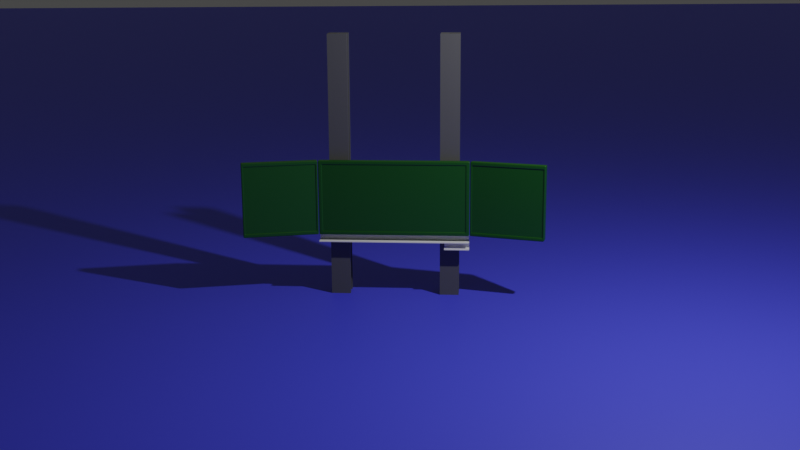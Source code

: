 # Source: Tafel.blend  (saved by Blender 3.1.7; exported with 4.5.12 LTS)
import bpy
from mathutils import Matrix  # noqa: F401  (used for matrix-valued properties, if any)

bpy.ops.wm.read_factory_settings(use_empty=True)
scene = bpy.context.scene
scene.name = 'Scene'

# ---- collections
col_collection = bpy.data.collections.new('Collection'); scene.collection.children.link(col_collection)

# ---- materials (node trees are filled in below, after node groups)
mat_material = bpy.data.materials.new('Material')
mat_material.alpha_threshold = 0.0
mat_material.line_color = (0.0, 0.0, 0.0, 1.0)
mat_material_001 = bpy.data.materials.new('Material.001')
mat_material_003 = bpy.data.materials.new('Material.003')

# ---- material node trees
mat_material.use_nodes = True; mat_material.node_tree.nodes.clear()
_N = mat_material.node_tree.nodes; _L = mat_material.node_tree.links
n0 = _N.new('ShaderNodeOutputMaterial'); n0.name = 'Material Output'; n0.location = (300, 300)
n1 = _N.new('ShaderNodeBsdfPrincipled'); n1.name = 'Principled BSDF'; n1.location = (10, 300)
n1.distribution = 'GGX'
n1.subsurface_method = 'RANDOM_WALK_SKIN'
n1.inputs[0].default_value = (0.007235, 0.08001, 0.004148, 1.0)
n1.inputs[2].default_value = 0.4
n1.inputs[3].default_value = 1.45
n1.inputs[27].default_value = (0.0, 0.0, 0.0, 1.0)
n1.inputs[28].default_value = 1.0
_L.new(n1.outputs[0], n0.inputs[0])
n0.is_active_output = True
mat_material_001.use_nodes = True; mat_material_001.node_tree.nodes.clear()
_N = mat_material_001.node_tree.nodes; _L = mat_material_001.node_tree.links
n0 = _N.new('ShaderNodeBsdfPrincipled'); n0.name = 'Principled BSDF'; n0.location = (10, 300)
n0.distribution = 'GGX'
n0.subsurface_method = 'RANDOM_WALK_SKIN'
n0.inputs[0].default_value = (0.09084, 0.09084, 0.09084, 1.0)
n0.inputs[3].default_value = 1.45
n0.inputs[27].default_value = (0.0, 0.0, 0.0, 1.0)
n0.inputs[28].default_value = 1.0
n1 = _N.new('ShaderNodeOutputMaterial'); n1.name = 'Material Output'; n1.location = (300, 300)
_L.new(n0.outputs[0], n1.inputs[0])
n1.is_active_output = True
mat_material_003.use_nodes = True; mat_material_003.node_tree.nodes.clear()
_N = mat_material_003.node_tree.nodes; _L = mat_material_003.node_tree.links
n0 = _N.new('ShaderNodeBsdfPrincipled'); n0.name = 'Principled BSDF'; n0.location = (10, 300)
n0.distribution = 'GGX'
n0.subsurface_method = 'RANDOM_WALK_SKIN'
n0.inputs[0].default_value = (0.05746, 0.06652, 0.8, 1.0)
n0.inputs[3].default_value = 1.45
n0.inputs[27].default_value = (0.0, 0.0, 0.0, 1.0)
n0.inputs[28].default_value = 1.0
n1 = _N.new('ShaderNodeOutputMaterial'); n1.name = 'Material Output'; n1.location = (300, 300)
_L.new(n0.outputs[0], n1.inputs[0])
n1.is_active_output = True

# ---- world
world_world = bpy.data.worlds.new('World'); scene.world = world_world
world_world.use_nodes = True; world_world.node_tree.nodes.clear()
_N = world_world.node_tree.nodes; _L = world_world.node_tree.links
n0 = _N.new('ShaderNodeOutputWorld'); n0.name = 'World Output'; n0.location = (300, 300)
n1 = _N.new('ShaderNodeBackground'); n1.name = 'Background'; n1.location = (10, 300)
n1.inputs[0].default_value = (0.05088, 0.05088, 0.05088, 1.0)
_L.new(n1.outputs[0], n0.inputs[0])
n0.is_active_output = True
world_world.color = (0.05088, 0.05088, 0.05088)
world_world.use_sun_shadow = False
world_world.sun_shadow_jitter_overblur = 0.0

# ---- cameras
cam_camera = bpy.data.cameras.new('Camera')
cam_camera.clip_end = 100.0
cam_camera.ortho_scale = 7.314

# ---- lights
light_light = bpy.data.lights.new('Light', 'POINT')
light_light.transmission_factor = 0.0
light_light.energy = 1000.0
light_light.shadow_soft_size = 0.1
light_light.shadow_maximum_resolution = 0.006
light_light.use_absolute_resolution = True

# ---- meshes
me_cube = bpy.data.meshes.new('Cube')
me_cube.from_pydata([(1.0, 0.05, 0.5), (1.0, 0.05, -0.5), (1.0, -0.05, 0.5), (1.0, -0.05, -0.5), (-1.0, 0.05, 0.5), (-1.0, 0.05, -0.5), (-1.0, -0.05, 0.5), (-1.0, -0.05, -0.5), (-0.95, 0.05, -0.5), (-0.95, -0.05, 0.5), (-0.95, -0.05, -0.5), (-0.95, 0.05, 0.5), (0.95, -0.05, -0.5), (0.95, 0.05, 0.5), (0.95, 0.05, -0.5), (0.95, -0.05, 0.5), (1.0, 0.05, 0.45), (-1.0, -0.05, 0.45), (1.0, -0.05, 0.45), (-1.0, 0.05, 0.45), (-0.95, 0.05, 0.45), (-0.9388, -0.05, 0.4444), (0.9388, -0.05, 0.4444), (0.95, 0.05, 0.45), (1.0, 0.05, -0.45), (1.0, -0.05, -0.45), (-1.0, 0.05, -0.45), (-0.95, 0.05, -0.45), (-0.9388, -0.05, -0.4444), (0.9388, -0.05, -0.4444), (0.95, 0.05, -0.45), (-1.0, -0.05, -0.45), (0.95, -0.05, 0.45), (-0.95, -0.05, 0.45), (-0.95, -0.05, -0.45), (0.95, -0.05, -0.45), (1.0, -0.05895, 0.5), (1.0, -0.05895, -0.5), (-1.0, -0.05895, 0.5), (-1.0, -0.05895, -0.5), (-0.95, -0.05895, 0.5), (-0.95, -0.05895, -0.5), (0.95, -0.05895, -0.5), (0.95, -0.05895, 0.5), (-1.0, -0.05895, 0.45), (1.0, -0.05895, 0.45), (1.0, -0.05895, -0.45), (-1.0, -0.05895, -0.45), (0.95, -0.05895, 0.45), (-0.95, -0.05895, 0.45), (-0.95, -0.05895, -0.45), (0.95, -0.05895, -0.45), (-1.0, -0.05, 0.45), (1.0, 0.05, 0.45), (1.0, -0.05, 0.45), (-1.0, 0.05, 0.45), (-0.95, 0.05, 0.45), (-0.95, -0.05, 0.45), (0.95, -0.05, 0.45), (0.95, 0.05, 0.45), (-0.9388, -0.05, 0.4444), (0.9388, -0.05, 0.4444), (-1.0, -0.05895, 0.45), (1.0, -0.05895, 0.45), (-0.95, -0.05895, 0.45), (0.95, -0.05895, 0.45), (-0.95, 0.05, -0.5), (-0.95, -0.05, 0.5), (-0.95, -0.05, -0.5), (-0.95, 0.05, 0.5), (-0.95, 0.05, 0.45), (-0.95, -0.05, 0.45), (-0.95, -0.05, -0.45), (-0.95, 0.05, -0.45), (-0.9388, -0.05, 0.4444), (-0.9388, -0.05, -0.4444), (-0.95, -0.05895, 0.5), (-0.95, -0.05895, -0.5), (-0.95, -0.05895, 0.45), (-0.95, -0.05895, -0.45), (-0.9388, -0.05, 0.4444), (-0.95, 0.05, 0.45), (0.95, -0.05, -0.5), (0.95, 0.05, 0.5), (0.95, 0.05, 0.45), (0.95, 0.05, -0.45), (0.95, -0.05895, -0.5), (0.95, 0.05, 0.45), (0.95, 0.05, -0.5), (0.95, -0.05, 0.5), (0.95, -0.05, 0.45), (0.95, -0.05, -0.45), (0.9388, -0.05, 0.4444), (0.9388, -0.05, -0.4444), (0.95, -0.05895, 0.5), (0.95, -0.05895, 0.45), (0.95, -0.05895, -0.45), (0.9388, -0.05, 0.4444), (1.0, 0.05, -0.45), (1.0, -0.05, -0.45), (-1.0, 0.05, -0.45), (-0.95, 0.05, -0.45), (-0.95, -0.05, -0.45), (0.95, -0.05, -0.45), (0.95, 0.05, -0.45), (-0.9388, -0.05, -0.4444), (0.9388, -0.05, -0.4444), (1.0, -0.05895, -0.45), (-0.95, -0.05895, -0.45), (0.95, -0.05895, -0.45), (-1.0, -0.05, -0.45), (-1.0, -0.05895, -0.45), (-0.95, 0.05, -0.45), (-0.9388, -0.05, -0.4444), (0.9388, -0.05, -0.4444), (0.95, 0.05, -0.45), (-1.0, -0.05, 0.475), (1.0, 0.05, 0.475), (1.0, -0.05, 0.475), (-1.0, 0.05, 0.475), (-0.95, 0.05, 0.475), (0.95, 0.05, 0.475), (-1.0, -0.05895, 0.475), (1.0, -0.05895, 0.475), (-0.95, -0.05895, 0.475), (0.95, -0.05895, 0.475), (-0.95, -0.05895, 0.475), (-0.95, 0.05, 0.475), (0.95, -0.05895, 0.475), (0.95, 0.05, 0.475), (-1.0, 0.0, -0.5), (1.0, 0.0, 0.5), (-1.0, 0.0, 0.5), (1.0, 0.0, -0.5), (-0.95, 0.0, -0.5), (-0.95, 0.0, 0.5), (0.95, 0.0, 0.5), (0.95, 0.0, -0.5), (1.0, 0.0, 0.45), (-1.0, 0.0, 0.45), (-1.0, 0.0, -0.45), (1.0, 0.0, -0.45), (-1.0, 0.0, 0.45), (1.0, 0.0, 0.45), (-0.95, 0.0, -0.5), (-0.95, 0.0, 0.5), (0.95, 0.0, 0.5), (0.95, 0.0, -0.5), (1.0, 0.0, -0.45), (-1.0, 0.0, -0.45), (1.0, 0.0, 0.475), (-1.0, 0.0, 0.475), (-0.975, 0.05, -0.5), (-0.975, -0.05, 0.5), (-0.975, -0.05, -0.5), (-0.975, 0.05, 0.5), (-0.975, 0.05, 0.45), (-0.975, 0.05, -0.45), (-0.975, -0.05895, 0.5), (-0.975, -0.05895, -0.5), (-0.975, -0.05895, 0.45), (-0.975, -0.05895, -0.45), (-0.975, -0.05895, 0.45), (-0.975, 0.05, 0.45), (-0.975, 0.05, -0.45), (-0.975, -0.05895, -0.45), (-0.975, -0.05895, 0.475), (-0.975, 0.05, 0.475), (-0.975, 0.0, -0.5), (-0.975, 0.0, 0.5), (-0.95, -0.05, 0.45), (0.95, -0.05, 0.45), (-0.95, -0.05, -0.45), (0.95, -0.05, -0.45), (0.95, -0.05, 0.45), (-0.95, -0.05, 0.45), (-0.95, -0.05, -0.45), (-0.95, -0.05, 0.45), (0.95, -0.05, -0.45), (0.95, -0.05, 0.45), (-0.95, -0.05, -0.45), (0.95, -0.05, -0.45), (1.0, 0.05, -0.475), (1.0, -0.05, -0.475), (-1.0, 0.05, -0.475), (-0.95, 0.05, -0.475), (0.95, 0.05, -0.475), (-1.0, -0.05, -0.475), (1.0, -0.05895, -0.475), (-0.95, -0.05895, -0.475), (0.95, -0.05895, -0.475), (-1.0, -0.05895, -0.475), (-0.95, -0.05895, -0.475), (-0.95, 0.05, -0.475), (0.95, -0.05895, -0.475), (0.95, 0.05, -0.475), (1.0, 0.0, -0.475), (-1.0, 0.0, -0.475), (-0.975, -0.05895, -0.475), (-0.975, 0.05, -0.475), (0.975, -0.05, -0.5), (0.975, 0.05, 0.5), (0.975, 0.05, -0.5), (0.975, -0.05, 0.5), (0.975, 0.05, 0.45), (0.975, 0.05, -0.45), (0.975, -0.05895, -0.5), (0.975, -0.05895, 0.5), (0.975, -0.05895, 0.45), (0.975, -0.05895, -0.45), (0.975, -0.05895, 0.45), (0.975, 0.05, 0.45), (0.975, 0.05, -0.45), (0.975, -0.05895, -0.45), (0.975, -0.05895, 0.475), (0.975, 0.05, 0.475), (0.975, 0.0, 0.5), (0.975, 0.0, -0.5), (0.975, -0.05895, -0.475), (0.975, 0.05, -0.475)], [], [(169, 132, 6, 153), (103, 35, 51, 109), (151, 132, 4, 119), (217, 133, 3, 200), (150, 131, 2, 118), (215, 201, 0, 117), (167, 155, 11, 120), (168, 134, 10, 154), (183, 25, 46, 188), (145, 135, 9, 67), (216, 136, 15, 203), (57, 33, 49, 64), (129, 83, 13, 121), (147, 137, 12, 82), (87, 84, 23, 59), (116, 17, 44, 122), (80, 74, 21, 60), (163, 156, 20, 56), (211, 204, 16, 53), (143, 138, 18, 54), (142, 139, 19, 55), (90, 32, 48, 95), (203, 15, 43, 207), (197, 140, 26, 184), (196, 141, 25, 183), (219, 205, 24, 182), (199, 157, 27, 185), (200, 3, 37, 206), (54, 18, 45, 63), (195, 85, 30, 186), (179, 171, 32, 90), (175, 170, 33, 57), (181, 173, 35, 103), (176, 172, 34, 72), (166, 158, 38, 122), (126, 76, 40, 124), (214, 207, 43, 125), (210, 208, 48, 65), (162, 160, 44, 62), (198, 161, 47, 191), (192, 79, 50, 189), (218, 209, 51, 190), (72, 34, 50, 79), (82, 12, 42, 86), (67, 9, 40, 76), (153, 6, 38, 158), (187, 7, 39, 191), (154, 10, 41, 159), (110, 31, 47, 111), (118, 2, 36, 123), (17, 52, 62, 44), (165, 162, 62, 111), (213, 210, 65, 109), (171, 174, 58, 32), (180, 175, 57, 102), (99, 54, 63, 107), (149, 142, 55, 100), (148, 143, 54, 99), (212, 211, 53, 98), (164, 163, 56, 101), (113, 80, 60, 105), (115, 87, 59, 104), (102, 57, 64, 108), (32, 58, 65, 48), (101, 56, 81, 112), (114, 97, 80, 113), (89, 67, 76, 94), (10, 68, 77, 41), (91, 72, 79, 96), (194, 96, 79, 192), (128, 94, 76, 126), (178, 176, 72, 91), (170, 177, 71, 33), (185, 27, 73, 193), (33, 71, 78, 49), (97, 92, 74, 80), (56, 20, 70, 81), (134, 144, 68, 10), (120, 11, 69, 127), (146, 145, 67, 89), (136, 146, 89, 15), (61, 22, 92, 97), (173, 178, 91, 35), (125, 43, 94, 128), (190, 51, 96, 194), (35, 91, 96, 51), (15, 89, 94, 43), (106, 61, 97, 114), (112, 81, 87, 115), (68, 82, 86, 77), (177, 179, 90, 71), (193, 73, 85, 195), (71, 90, 95, 78), (81, 70, 84, 87), (144, 147, 82, 68), (127, 69, 83, 129), (73, 112, 115, 85), (29, 106, 114, 93), (93, 114, 113, 75), (27, 101, 112, 73), (34, 102, 108, 50), (85, 115, 104, 30), (75, 113, 105, 28), (157, 164, 101, 27), (205, 212, 98, 24), (141, 148, 99, 25), (140, 149, 100, 26), (25, 99, 107, 46), (172, 180, 102, 34), (209, 213, 109, 51), (161, 165, 111, 47), (52, 110, 111, 62), (174, 181, 103, 58), (58, 103, 109, 65), (70, 127, 129, 84), (48, 125, 128, 95), (20, 120, 127, 70), (95, 128, 126, 78), (18, 118, 123, 45), (208, 214, 125, 48), (78, 126, 124, 49), (160, 166, 122, 44), (6, 116, 122, 38), (84, 129, 121, 23), (156, 167, 120, 20), (204, 215, 117, 16), (138, 150, 118, 18), (139, 151, 119, 19), (17, 116, 151, 139), (16, 117, 150, 138), (31, 110, 149, 140), (24, 98, 148, 141), (66, 88, 147, 144), (13, 83, 146, 136), (83, 69, 145, 146), (8, 66, 144, 134), (98, 53, 143, 148), (110, 52, 142, 149), (182, 24, 141, 196), (187, 31, 140, 197), (52, 17, 139, 142), (53, 16, 138, 143), (88, 14, 137, 147), (201, 13, 136, 216), (69, 11, 135, 145), (152, 8, 134, 168), (117, 0, 131, 150), (202, 1, 133, 217), (116, 6, 132, 151), (155, 4, 132, 169), (11, 155, 169, 135), (5, 152, 168, 130), (19, 119, 167, 156), (49, 124, 166, 160), (50, 108, 165, 161), (26, 100, 164, 157), (100, 55, 163, 164), (108, 64, 162, 165), (7, 154, 159, 39), (9, 153, 158, 40), (189, 50, 161, 198), (64, 49, 160, 162), (124, 40, 158, 166), (184, 26, 157, 199), (55, 19, 156, 163), (130, 168, 154, 7), (119, 4, 155, 167), (135, 169, 153, 9), (61, 106, 181, 174), (28, 105, 180, 172), (74, 92, 179, 177), (29, 93, 178, 173), (21, 74, 177, 170), (93, 75, 176, 178), (105, 60, 175, 180), (22, 61, 174, 171), (75, 28, 172, 176), (106, 29, 173, 181), (60, 21, 170, 175), (92, 22, 171, 179), (5, 184, 199, 152), (41, 189, 198, 159), (7, 187, 197, 130), (1, 182, 196, 133), (66, 193, 195, 88), (42, 190, 194, 86), (8, 185, 193, 66), (86, 194, 192, 77), (31, 187, 191, 47), (206, 218, 190, 42), (77, 192, 189, 41), (159, 198, 191, 39), (88, 195, 186, 14), (152, 199, 185, 8), (202, 219, 182, 1), (133, 196, 183, 3), (130, 197, 184, 5), (3, 183, 188, 37), (14, 186, 219, 202), (37, 188, 218, 206), (14, 202, 217, 137), (0, 201, 216, 131), (23, 121, 215, 204), (45, 123, 214, 208), (46, 107, 213, 209), (30, 104, 212, 205), (104, 59, 211, 212), (107, 63, 210, 213), (188, 46, 209, 218), (63, 45, 208, 210), (123, 36, 207, 214), (12, 200, 206, 42), (186, 30, 205, 219), (2, 203, 207, 36), (59, 23, 204, 211), (131, 216, 203, 2), (121, 13, 201, 215), (137, 217, 200, 12)])
me_cube.polygons.foreach_set('use_smooth', [True] * 218)
_uv = me_cube.uv_layers.new(name='UVMap')
_uv.uv.foreach_set('vector', [0.8702, 0.625, 0.875, 0.625, 0.875, 0.75, 0.8702, 0.75, 0.4698, 0.8702, 0.4698, 0.8702, 0.4698, 0.8702, 0.4698, 0.8702, 0.5948, 0.125, 0.625, 0.125, 0.625, 0.25, 0.5948, 0.25, 0.3149, 0.625, 0.375, 0.625, 0.375, 0.75, 0.3149, 0.75, 0.5948, 0.625, 0.625, 0.625, 0.625, 0.75, 0.5948, 0.75, 0.5948, 0.4399, 0.625, 0.4399, 0.625, 0.5, 0.5948, 0.5, 0.5948, 0.2548, 0.625, 0.2548, 0.625, 0.2596, 0.5948, 0.2596, 0.1298, 0.625, 0.1346, 0.625, 0.1346, 0.75, 0.1298, 0.75, 0.4223, 0.75, 0.4698, 0.75, 0.4698, 0.75, 0.4223, 0.75, 0.8654, 0.625, 0.8654, 0.625, 0.8654, 0.75, 0.8654, 0.75, 0.6851, 0.625, 0.7452, 0.625, 0.7452, 0.75, 0.6851, 0.75, 0.5646, 0.9904, 0.5646, 0.9904, 0.5646, 0.9904, 0.5646, 0.9904, 0.5948, 0.3798, 0.625, 0.3798, 0.625, 0.3798, 0.5948, 0.3798, 0.2548, 0.625, 0.2548, 0.625, 0.2548, 0.75, 0.2548, 0.75, 0.5646, 0.3798, 0.5646, 0.3798, 0.5646, 0.3798, 0.5646, 0.3798, 0.5948, 0.0, 0.5646, 0.0, 0.5646, 0.0, 0.5948, 0.0, 0.564, 0.9896, 0.564, 0.9896, 0.564, 0.9896, 0.564, 0.9896, 0.5646, 0.2548, 0.5646, 0.2548, 0.5646, 0.2596, 0.5646, 0.2596, 0.5646, 0.4399, 0.5646, 0.4399, 0.5646, 0.5, 0.5646, 0.5, 0.5646, 0.625, 0.5646, 0.625, 0.5646, 0.75, 0.5646, 0.75, 0.5646, 0.125, 0.5646, 0.125, 0.5646, 0.25, 0.5646, 0.25, 0.5646, 0.8702, 0.5646, 0.8702, 0.5646, 0.8702, 0.5646, 0.8702, 0.6851, 0.75, 0.7452, 0.75, 0.7452, 0.75, 0.6851, 0.75, 0.4223, 0.125, 0.4698, 0.125, 0.4698, 0.25, 0.4223, 0.25, 0.4223, 0.625, 0.4698, 0.625, 0.4698, 0.75, 0.4223, 0.75, 0.4223, 0.4399, 0.4698, 0.4399, 0.4698, 0.5, 0.4223, 0.5, 0.4223, 0.2548, 0.4698, 0.2548, 0.4698, 0.2596, 0.4223, 0.2596, 0.3149, 0.75, 0.375, 0.75, 0.375, 0.75, 0.3149, 0.75, 0.5646, 0.75, 0.5646, 0.75, 0.5646, 0.75, 0.5646, 0.75, 0.4223, 0.3798, 0.4698, 0.3798, 0.4698, 0.3798, 0.4223, 0.3798, 0.5646, 0.8702, 0.5646, 0.8702, 0.5646, 0.8702, 0.5646, 0.8702, 0.5646, 0.9904, 0.5646, 0.9904, 0.5646, 0.9904, 0.5646, 0.9904, 0.4698, 0.8702, 0.4698, 0.8702, 0.4698, 0.8702, 0.4698, 0.8702, 0.4698, 0.9904, 0.4698, 0.9904, 0.4698, 0.9904, 0.4698, 0.9904, 0.5948, 0.9952, 0.625, 0.9952, 0.625, 1.0, 0.5948, 1.0, 0.5948, 0.9904, 0.625, 0.9904, 0.625, 0.9904, 0.5948, 0.9904, 0.5948, 0.8101, 0.625, 0.8101, 0.625, 0.8702, 0.5948, 0.8702, 0.5646, 0.8101, 0.5646, 0.8101, 0.5646, 0.8702, 0.5646, 0.8702, 0.5646, 0.9952, 0.5646, 0.9952, 0.5646, 1.0, 0.5646, 1.0, 0.4223, 0.9952, 0.4698, 0.9952, 0.4698, 1.0, 0.4223, 1.0, 0.4223, 0.9904, 0.4698, 0.9904, 0.4698, 0.9904, 0.4223, 0.9904, 0.4223, 0.8101, 0.4698, 0.8101, 0.4698, 0.8702, 0.4223, 0.8702, 0.4698, 0.9904, 0.4698, 0.9904, 0.4698, 0.9904, 0.4698, 0.9904, 0.2548, 0.75, 0.2548, 0.75, 0.2548, 0.75, 0.2548, 0.75, 0.8654, 0.75, 0.8654, 0.75, 0.8654, 0.75, 0.8654, 0.75, 0.8702, 0.75, 0.875, 0.75, 0.875, 0.75, 0.8702, 0.75, 0.4223, 0.0, 0.375, 0.0, 0.375, 0.0, 0.4223, 0.0, 0.1298, 0.75, 0.1346, 0.75, 0.1346, 0.75, 0.1298, 0.75, 0.4698, 0.0, 0.4698, 0.0, 0.4698, 0.0, 0.4698, 0.0, 0.5948, 0.75, 0.625, 0.75, 0.625, 0.75, 0.5948, 0.75, 0.5646, 0.0, 0.5646, 0.0, 0.5646, 0.0, 0.5646, 0.0, 0.4698, 0.9952, 0.5646, 0.9952, 0.5646, 1.0, 0.4698, 1.0, 0.4698, 0.8101, 0.5646, 0.8101, 0.5646, 0.8702, 0.4698, 0.8702, 0.5646, 0.8702, 0.5646, 0.8702, 0.5646, 0.8702, 0.5646, 0.8702, 0.4698, 0.9904, 0.5646, 0.9904, 0.5646, 0.9904, 0.4698, 0.9904, 0.4698, 0.75, 0.5646, 0.75, 0.5646, 0.75, 0.4698, 0.75, 0.4698, 0.125, 0.5646, 0.125, 0.5646, 0.25, 0.4698, 0.25, 0.4698, 0.625, 0.5646, 0.625, 0.5646, 0.75, 0.4698, 0.75, 0.4698, 0.4399, 0.5646, 0.4399, 0.5646, 0.5, 0.4698, 0.5, 0.4698, 0.2548, 0.5646, 0.2548, 0.5646, 0.2596, 0.4698, 0.2596, 0.4704, 0.9896, 0.564, 0.9896, 0.564, 0.9896, 0.4704, 0.9896, 0.4698, 0.3798, 0.5646, 0.3798, 0.5646, 0.3798, 0.4698, 0.3798, 0.4698, 0.9904, 0.5646, 0.9904, 0.5646, 0.9904, 0.4698, 0.9904, 0.5646, 0.8702, 0.5646, 0.8702, 0.5646, 0.8702, 0.5646, 0.8702, 0.4698, 0.2596, 0.5646, 0.2596, 0.5646, 0.2596, 0.4698, 0.2596, 0.4704, 0.8709, 0.564, 0.8709, 0.564, 0.9896, 0.4704, 0.9896, 0.7452, 0.75, 0.8654, 0.75, 0.8654, 0.75, 0.7452, 0.75, 0.1346, 0.75, 0.1346, 0.75, 0.1346, 0.75, 0.1346, 0.75, 0.4698, 0.8702, 0.4698, 0.9904, 0.4698, 0.9904, 0.4698, 0.8702, 0.4223, 0.8702, 0.4698, 0.8702, 0.4698, 0.9904, 0.4223, 0.9904, 0.5948, 0.8702, 0.625, 0.8702, 0.625, 0.9904, 0.5948, 0.9904, 0.4698, 0.8702, 0.4698, 0.9904, 0.4698, 0.9904, 0.4698, 0.8702, 0.5646, 0.9904, 0.5646, 0.9904, 0.5646, 0.9904, 0.5646, 0.9904, 0.4223, 0.2596, 0.4698, 0.2596, 0.4698, 0.2596, 0.4223, 0.2596, 0.5646, 0.9904, 0.5646, 0.9904, 0.5646, 0.9904, 0.5646, 0.9904, 0.564, 0.8709, 0.564, 0.8709, 0.564, 0.9896, 0.564, 0.9896, 0.5646, 0.2596, 0.5646, 0.2596, 0.5646, 0.2596, 0.5646, 0.2596, 0.1346, 0.625, 0.1346, 0.625, 0.1346, 0.75, 0.1346, 0.75, 0.5948, 0.2596, 0.625, 0.2596, 0.625, 0.2596, 0.5948, 0.2596, 0.7452, 0.625, 0.8654, 0.625, 0.8654, 0.75, 0.7452, 0.75, 0.7452, 0.625, 0.7452, 0.625, 0.7452, 0.75, 0.7452, 0.75, 0.564, 0.8709, 0.564, 0.8709, 0.564, 0.8709, 0.564, 0.8709, 0.4698, 0.8702, 0.4698, 0.8702, 0.4698, 0.8702, 0.4698, 0.8702, 0.5948, 0.8702, 0.625, 0.8702, 0.625, 0.8702, 0.5948, 0.8702, 0.4223, 0.8702, 0.4698, 0.8702, 0.4698, 0.8702, 0.4223, 0.8702, 0.4698, 0.8702, 0.4698, 0.8702, 0.4698, 0.8702, 0.4698, 0.8702, 0.7452, 0.75, 0.7452, 0.75, 0.7452, 0.75, 0.7452, 0.75, 0.4704, 0.8709, 0.564, 0.8709, 0.564, 0.8709, 0.4704, 0.8709, 0.4698, 0.2596, 0.5646, 0.2596, 0.5646, 0.3798, 0.4698, 0.3798, 0.1346, 0.75, 0.2548, 0.75, 0.2548, 0.75, 0.1346, 0.75, 0.5646, 0.9904, 0.5646, 0.8702, 0.5646, 0.8702, 0.5646, 0.9904, 0.4223, 0.2596, 0.4698, 0.2596, 0.4698, 0.3798, 0.4223, 0.3798, 0.5646, 0.9904, 0.5646, 0.8702, 0.5646, 0.8702, 0.5646, 0.9904, 0.5646, 0.2596, 0.5646, 0.2596, 0.5646, 0.3798, 0.5646, 0.3798, 0.1346, 0.625, 0.2548, 0.625, 0.2548, 0.75, 0.1346, 0.75, 0.5948, 0.2596, 0.625, 0.2596, 0.625, 0.3798, 0.5948, 0.3798, 0.4698, 0.2596, 0.4698, 0.2596, 0.4698, 0.3798, 0.4698, 0.3798, 0.4704, 0.8709, 0.4704, 0.8709, 0.4704, 0.8709, 0.4704, 0.8709, 0.4704, 0.8709, 0.4704, 0.8709, 0.4704, 0.9896, 0.4704, 0.9896, 0.4698, 0.2596, 0.4698, 0.2596, 0.4698, 0.2596, 0.4698, 0.2596, 0.4698, 0.9904, 0.4698, 0.9904, 0.4698, 0.9904, 0.4698, 0.9904, 0.4698, 0.3798, 0.4698, 0.3798, 0.4698, 0.3798, 0.4698, 0.3798, 0.4704, 0.9896, 0.4704, 0.9896, 0.4704, 0.9896, 0.4704, 0.9896, 0.4698, 0.2548, 0.4698, 0.2548, 0.4698, 0.2596, 0.4698, 0.2596, 0.4698, 0.4399, 0.4698, 0.4399, 0.4698, 0.5, 0.4698, 0.5, 0.4698, 0.625, 0.4698, 0.625, 0.4698, 0.75, 0.4698, 0.75, 0.4698, 0.125, 0.4698, 0.125, 0.4698, 0.25, 0.4698, 0.25, 0.4698, 0.75, 0.4698, 0.75, 0.4698, 0.75, 0.4698, 0.75, 0.4698, 0.9904, 0.4698, 0.9904, 0.4698, 0.9904, 0.4698, 0.9904, 0.4698, 0.8101, 0.4698, 0.8101, 0.4698, 0.8702, 0.4698, 0.8702, 0.4698, 0.9952, 0.4698, 0.9952, 0.4698, 1.0, 0.4698, 1.0, 0.5646, 0.0, 0.4698, 0.0, 0.4698, 0.0, 0.5646, 0.0, 0.5646, 0.8702, 0.4698, 0.8702, 0.4698, 0.8702, 0.5646, 0.8702, 0.5646, 0.8702, 0.4698, 0.8702, 0.4698, 0.8702, 0.5646, 0.8702, 0.5646, 0.2596, 0.5948, 0.2596, 0.5948, 0.3798, 0.5646, 0.3798, 0.5646, 0.8702, 0.5948, 0.8702, 0.5948, 0.8702, 0.5646, 0.8702, 0.5646, 0.2596, 0.5948, 0.2596, 0.5948, 0.2596, 0.5646, 0.2596, 0.5646, 0.8702, 0.5948, 0.8702, 0.5948, 0.9904, 0.5646, 0.9904, 0.5646, 0.75, 0.5948, 0.75, 0.5948, 0.75, 0.5646, 0.75, 0.5646, 0.8101, 0.5948, 0.8101, 0.5948, 0.8702, 0.5646, 0.8702, 0.5646, 0.9904, 0.5948, 0.9904, 0.5948, 0.9904, 0.5646, 0.9904, 0.5646, 0.9952, 0.5948, 0.9952, 0.5948, 1.0, 0.5646, 1.0, 0.625, 0.0, 0.5948, 0.0, 0.5948, 0.0, 0.625, 0.0, 0.5646, 0.3798, 0.5948, 0.3798, 0.5948, 0.3798, 0.5646, 0.3798, 0.5646, 0.2548, 0.5948, 0.2548, 0.5948, 0.2596, 0.5646, 0.2596, 0.5646, 0.4399, 0.5948, 0.4399, 0.5948, 0.5, 0.5646, 0.5, 0.5646, 0.625, 0.5948, 0.625, 0.5948, 0.75, 0.5646, 0.75, 0.5646, 0.125, 0.5948, 0.125, 0.5948, 0.25, 0.5646, 0.25, 0.5646, 0.0, 0.5948, 0.0, 0.5948, 0.125, 0.5646, 0.125, 0.5646, 0.5, 0.5948, 0.5, 0.5948, 0.625, 0.5646, 0.625, 0.4698, 0.0, 0.4698, 0.0, 0.4698, 0.125, 0.4698, 0.125, 0.4698, 0.5, 0.4698, 0.5, 0.4698, 0.625, 0.4698, 0.625, 0.1346, 0.5, 0.2548, 0.5, 0.2548, 0.625, 0.1346, 0.625, 0.7452, 0.5, 0.7452, 0.5, 0.7452, 0.625, 0.7452, 0.625, 0.7452, 0.5, 0.8654, 0.5, 0.8654, 0.625, 0.7452, 0.625, 0.1346, 0.5, 0.1346, 0.5, 0.1346, 0.625, 0.1346, 0.625, 0.4698, 0.5, 0.5646, 0.5, 0.5646, 0.625, 0.4698, 0.625, 0.4698, 0.0, 0.5646, 0.0, 0.5646, 0.125, 0.4698, 0.125, 0.4223, 0.5, 0.4698, 0.5, 0.4698, 0.625, 0.4223, 0.625, 0.4223, 0.0, 0.4698, 0.0, 0.4698, 0.125, 0.4223, 0.125, 0.5646, 0.0, 0.5646, 0.0, 0.5646, 0.125, 0.5646, 0.125, 0.5646, 0.5, 0.5646, 0.5, 0.5646, 0.625, 0.5646, 0.625, 0.2548, 0.5, 0.2548, 0.5, 0.2548, 0.625, 0.2548, 0.625, 0.6851, 0.5, 0.7452, 0.5, 0.7452, 0.625, 0.6851, 0.625, 0.8654, 0.5, 0.8654, 0.5, 0.8654, 0.625, 0.8654, 0.625, 0.1298, 0.5, 0.1346, 0.5, 0.1346, 0.625, 0.1298, 0.625, 0.5948, 0.5, 0.625, 0.5, 0.625, 0.625, 0.5948, 0.625, 0.3149, 0.5, 0.375, 0.5, 0.375, 0.625, 0.3149, 0.625, 0.5948, 0.0, 0.625, 0.0, 0.625, 0.125, 0.5948, 0.125, 0.8702, 0.5, 0.875, 0.5, 0.875, 0.625, 0.8702, 0.625, 0.8654, 0.5, 0.8702, 0.5, 0.8702, 0.625, 0.8654, 0.625, 0.125, 0.5, 0.1298, 0.5, 0.1298, 0.625, 0.125, 0.625, 0.5646, 0.25, 0.5948, 0.25, 0.5948, 0.2548, 0.5646, 0.2548, 0.5646, 0.9904, 0.5948, 0.9904, 0.5948, 0.9952, 0.5646, 0.9952, 0.4698, 0.9904, 0.4698, 0.9904, 0.4698, 0.9952, 0.4698, 0.9952, 0.4698, 0.25, 0.4698, 0.25, 0.4698, 0.2548, 0.4698, 0.2548, 0.4698, 0.25, 0.5646, 0.25, 0.5646, 0.2548, 0.4698, 0.2548, 0.4698, 0.9904, 0.5646, 0.9904, 0.5646, 0.9952, 0.4698, 0.9952, 0.125, 0.75, 0.1298, 0.75, 0.1298, 0.75, 0.125, 0.75, 0.8654, 0.75, 0.8702, 0.75, 0.8702, 0.75, 0.8654, 0.75, 0.4223, 0.9904, 0.4698, 0.9904, 0.4698, 0.9952, 0.4223, 0.9952, 0.5646, 0.9904, 0.5646, 0.9904, 0.5646, 0.9952, 0.5646, 0.9952, 0.5948, 0.9904, 0.625, 0.9904, 0.625, 0.9952, 0.5948, 0.9952, 0.4223, 0.25, 0.4698, 0.25, 0.4698, 0.2548, 0.4223, 0.2548, 0.5646, 0.25, 0.5646, 0.25, 0.5646, 0.2548, 0.5646, 0.2548, 0.125, 0.625, 0.1298, 0.625, 0.1298, 0.75, 0.125, 0.75, 0.5948, 0.25, 0.625, 0.25, 0.625, 0.2548, 0.5948, 0.2548, 0.8654, 0.625, 0.8702, 0.625, 0.8702, 0.75, 0.8654, 0.75, 0.564, 0.8709, 0.4704, 0.8709, 0.4698, 0.8702, 0.5646, 0.8702, 0.4704, 0.9896, 0.4704, 0.9896, 0.4698, 0.9904, 0.4698, 0.9904, 0.564, 0.9896, 0.564, 0.8709, 0.5646, 0.8702, 0.5646, 0.9904, 0.4704, 0.8709, 0.4704, 0.8709, 0.4698, 0.8702, 0.4698, 0.8702, 0.564, 0.9896, 0.564, 0.9896, 0.5646, 0.9904, 0.5646, 0.9904, 0.4704, 0.8709, 0.4704, 0.9896, 0.4698, 0.9904, 0.4698, 0.8702, 0.4704, 0.9896, 0.564, 0.9896, 0.5646, 0.9904, 0.4698, 0.9904, 0.564, 0.8709, 0.564, 0.8709, 0.5646, 0.8702, 0.5646, 0.8702, 0.4704, 0.9896, 0.4704, 0.9896, 0.4698, 0.9904, 0.4698, 0.9904, 0.4704, 0.8709, 0.4704, 0.8709, 0.4698, 0.8702, 0.4698, 0.8702, 0.564, 0.9896, 0.564, 0.9896, 0.5646, 0.9904, 0.5646, 0.9904, 0.564, 0.8709, 0.564, 0.8709, 0.5646, 0.8702, 0.5646, 0.8702, 0.375, 0.25, 0.4223, 0.25, 0.4223, 0.2548, 0.375, 0.2548, 0.375, 0.9904, 0.4223, 0.9904, 0.4223, 0.9952, 0.375, 0.9952, 0.375, 0.0, 0.4223, 0.0, 0.4223, 0.125, 0.375, 0.125, 0.375, 0.5, 0.4223, 0.5, 0.4223, 0.625, 0.375, 0.625, 0.375, 0.2596, 0.4223, 0.2596, 0.4223, 0.3798, 0.375, 0.3798, 0.375, 0.8702, 0.4223, 0.8702, 0.4223, 0.8702, 0.375, 0.8702, 0.375, 0.2596, 0.4223, 0.2596, 0.4223, 0.2596, 0.375, 0.2596, 0.375, 0.8702, 0.4223, 0.8702, 0.4223, 0.9904, 0.375, 0.9904, 0.4698, 0.0, 0.4223, 0.0, 0.4223, 0.0, 0.4698, 0.0, 0.375, 0.8101, 0.4223, 0.8101, 0.4223, 0.8702, 0.375, 0.8702, 0.375, 0.9904, 0.4223, 0.9904, 0.4223, 0.9904, 0.375, 0.9904, 0.375, 0.9952, 0.4223, 0.9952, 0.4223, 1.0, 0.375, 1.0, 0.375, 0.3798, 0.4223, 0.3798, 0.4223, 0.3798, 0.375, 0.3798, 0.375, 0.2548, 0.4223, 0.2548, 0.4223, 0.2596, 0.375, 0.2596, 0.375, 0.4399, 0.4223, 0.4399, 0.4223, 0.5, 0.375, 0.5, 0.375, 0.625, 0.4223, 0.625, 0.4223, 0.75, 0.375, 0.75, 0.375, 0.125, 0.4223, 0.125, 0.4223, 0.25, 0.375, 0.25, 0.375, 0.75, 0.4223, 0.75, 0.4223, 0.75, 0.375, 0.75, 0.375, 0.3798, 0.4223, 0.3798, 0.4223, 0.4399, 0.375, 0.4399, 0.375, 0.75, 0.4223, 0.75, 0.4223, 0.8101, 0.375, 0.8101, 0.2548, 0.5, 0.3149, 0.5, 0.3149, 0.625, 0.2548, 0.625, 0.625, 0.5, 0.6851, 0.5, 0.6851, 0.625, 0.625, 0.625, 0.5646, 0.3798, 0.5948, 0.3798, 0.5948, 0.4399, 0.5646, 0.4399, 0.5646, 0.75, 0.5948, 0.75, 0.5948, 0.8101, 0.5646, 0.8101, 0.4698, 0.75, 0.4698, 0.75, 0.4698, 0.8101, 0.4698, 0.8101, 0.4698, 0.3798, 0.4698, 0.3798, 0.4698, 0.4399, 0.4698, 0.4399, 0.4698, 0.3798, 0.5646, 0.3798, 0.5646, 0.4399, 0.4698, 0.4399, 0.4698, 0.75, 0.5646, 0.75, 0.5646, 0.8101, 0.4698, 0.8101, 0.4223, 0.75, 0.4698, 0.75, 0.4698, 0.8101, 0.4223, 0.8101, 0.5646, 0.75, 0.5646, 0.75, 0.5646, 0.8101, 0.5646, 0.8101, 0.5948, 0.75, 0.625, 0.75, 0.625, 0.8101, 0.5948, 0.8101, 0.2548, 0.75, 0.3149, 0.75, 0.3149, 0.75, 0.2548, 0.75, 0.4223, 0.3798, 0.4698, 0.3798, 0.4698, 0.4399, 0.4223, 0.4399, 0.625, 0.75, 0.6851, 0.75, 0.6851, 0.75, 0.625, 0.75, 0.5646, 0.3798, 0.5646, 0.3798, 0.5646, 0.4399, 0.5646, 0.4399, 0.625, 0.625, 0.6851, 0.625, 0.6851, 0.75, 0.625, 0.75, 0.5948, 0.3798, 0.625, 0.3798, 0.625, 0.4399, 0.5948, 0.4399, 0.2548, 0.625, 0.3149, 0.625, 0.3149, 0.75, 0.2548, 0.75])
me_cube.materials.append(mat_material)
me_cube.use_remesh_preserve_volume = False
me_cube.use_remesh_preserve_attributes = False
me_cube.use_mirror_vertex_groups = False
me_cube.update()
me_cube_001 = bpy.data.meshes.new('Cube.001')
me_cube_001.from_pydata([(0.5, 0.05, 0.5), (0.5, 0.05, -0.5), (0.5, -0.05, 0.5), (0.5, -0.05, -0.5), (-0.5, 0.05, 0.5), (-0.5, 0.05, -0.5), (-0.5, -0.05, 0.5), (-0.5, -0.05, -0.5), (-0.475, 0.05, -0.5), (-0.475, -0.05, 0.5), (-0.475, -0.05, -0.5), (-0.475, 0.05, 0.5), (0.475, -0.05, -0.5), (0.475, 0.05, 0.5), (0.475, 0.05, -0.5), (0.475, -0.05, 0.5), (0.5, 0.05, 0.45), (-0.5, -0.05, 0.45), (0.5, -0.05, 0.45), (-0.5, 0.05, 0.45), (-0.475, 0.05, 0.45), (-0.4694, -0.05, 0.4444), (0.4694, -0.05, 0.4444), (0.475, 0.05, 0.45), (0.5, 0.05, -0.45), (0.5, -0.05, -0.45), (-0.5, 0.05, -0.45), (-0.475, 0.05, -0.45), (-0.4694, -0.05, -0.4444), (0.4694, -0.05, -0.4444), (0.475, 0.05, -0.45), (-0.5, -0.05, -0.45), (0.475, -0.05, 0.45), (-0.475, -0.05, 0.45), (-0.475, -0.05, -0.45), (0.475, -0.05, -0.45), (0.5, -0.05895, 0.5), (0.5, -0.05895, -0.5), (-0.5, -0.05895, 0.5), (-0.5, -0.05895, -0.5), (-0.475, -0.05895, 0.5), (-0.475, -0.05895, -0.5), (0.475, -0.05895, -0.5), (0.475, -0.05895, 0.5), (-0.5, -0.05895, 0.45), (0.5, -0.05895, 0.45), (0.5, -0.05895, -0.45), (-0.5, -0.05895, -0.45), (0.475, -0.05895, 0.45), (-0.475, -0.05895, 0.45), (-0.475, -0.05895, -0.45), (0.475, -0.05895, -0.45), (-0.5, -0.05, 0.45), (0.5, 0.05, 0.45), (0.5, -0.05, 0.45), (-0.5, 0.05, 0.45), (-0.475, 0.05, 0.45), (-0.475, -0.05, 0.45), (0.475, -0.05, 0.45), (0.475, 0.05, 0.45), (-0.4694, -0.05, 0.4444), (0.4694, -0.05, 0.4444), (-0.5, -0.05895, 0.45), (0.5, -0.05895, 0.45), (-0.475, -0.05895, 0.45), (0.475, -0.05895, 0.45), (-0.475, 0.05, -0.5), (-0.475, -0.05, 0.5), (-0.475, -0.05, -0.5), (-0.475, 0.05, 0.5), (-0.475, 0.05, 0.45), (-0.475, -0.05, 0.45), (-0.475, -0.05, -0.45), (-0.475, 0.05, -0.45), (-0.4694, -0.05, 0.4444), (-0.4694, -0.05, -0.4444), (-0.475, -0.05895, 0.5), (-0.475, -0.05895, -0.5), (-0.475, -0.05895, 0.45), (-0.475, -0.05895, -0.45), (-0.4694, -0.05, 0.4444), (-0.475, 0.05, 0.45), (0.475, -0.05, -0.5), (0.475, 0.05, 0.5), (0.475, 0.05, 0.45), (0.475, 0.05, -0.45), (0.475, -0.05895, -0.5), (0.475, 0.05, 0.45), (0.475, 0.05, -0.5), (0.475, -0.05, 0.5), (0.475, -0.05, 0.45), (0.475, -0.05, -0.45), (0.4694, -0.05, 0.4444), (0.4694, -0.05, -0.4444), (0.475, -0.05895, 0.5), (0.475, -0.05895, 0.45), (0.475, -0.05895, -0.45), (0.4694, -0.05, 0.4444), (0.5, 0.05, -0.45), (0.5, -0.05, -0.45), (-0.5, 0.05, -0.45), (-0.475, 0.05, -0.45), (-0.475, -0.05, -0.45), (0.475, -0.05, -0.45), (0.475, 0.05, -0.45), (-0.4694, -0.05, -0.4444), (0.4694, -0.05, -0.4444), (0.5, -0.05895, -0.45), (-0.475, -0.05895, -0.45), (0.475, -0.05895, -0.45), (-0.5, -0.05, -0.45), (-0.5, -0.05895, -0.45), (-0.475, 0.05, -0.45), (-0.4694, -0.05, -0.4444), (0.4694, -0.05, -0.4444), (0.475, 0.05, -0.45), (-0.5, -0.05, 0.475), (0.5, 0.05, 0.475), (0.5, -0.05, 0.475), (-0.5, 0.05, 0.475), (-0.475, 0.05, 0.475), (0.475, 0.05, 0.475), (-0.5, -0.05895, 0.475), (0.5, -0.05895, 0.475), (-0.475, -0.05895, 0.475), (0.475, -0.05895, 0.475), (-0.475, -0.05895, 0.475), (-0.475, 0.05, 0.475), (0.475, -0.05895, 0.475), (0.475, 0.05, 0.475), (-0.5, 0.0, -0.5), (0.5, 0.0, 0.5), (-0.5, 0.0, 0.5), (0.5, 0.0, -0.5), (-0.475, 0.0, -0.5), (-0.475, 0.0, 0.5), (0.475, 0.0, 0.5), (0.475, 0.0, -0.5), (0.5, 0.0, 0.45), (-0.5, 0.0, 0.45), (-0.5, 0.0, -0.45), (0.5, 0.0, -0.45), (-0.5, 0.0, 0.45), (0.5, 0.0, 0.45), (-0.475, 0.0, -0.5), (-0.475, 0.0, 0.5), (0.475, 0.0, 0.5), (0.475, 0.0, -0.5), (0.5, 0.0, -0.45), (-0.5, 0.0, -0.45), (0.5, 0.0, 0.475), (-0.5, 0.0, 0.475), (-0.4875, 0.05, -0.5), (-0.4875, -0.05, 0.5), (-0.4875, -0.05, -0.5), (-0.4875, 0.05, 0.5), (-0.4875, 0.05, 0.45), (-0.4875, 0.05, -0.45), (-0.4875, -0.05895, 0.5), (-0.4875, -0.05895, -0.5), (-0.4875, -0.05895, 0.45), (-0.4875, -0.05895, -0.45), (-0.4875, -0.05895, 0.45), (-0.4875, 0.05, 0.45), (-0.4875, 0.05, -0.45), (-0.4875, -0.05895, -0.45), (-0.4875, -0.05895, 0.475), (-0.4875, 0.05, 0.475), (-0.4875, 0.0, -0.5), (-0.4875, 0.0, 0.5), (-0.475, -0.05, 0.45), (0.475, -0.05, 0.45), (-0.475, -0.05, -0.45), (0.475, -0.05, -0.45), (0.475, -0.05, 0.45), (-0.475, -0.05, 0.45), (-0.475, -0.05, -0.45), (-0.475, -0.05, 0.45), (0.475, -0.05, -0.45), (0.475, -0.05, 0.45), (-0.475, -0.05, -0.45), (0.475, -0.05, -0.45), (0.5, 0.05, -0.475), (0.5, -0.05, -0.475), (-0.5, 0.05, -0.475), (-0.475, 0.05, -0.475), (0.475, 0.05, -0.475), (-0.5, -0.05, -0.475), (0.5, -0.05895, -0.475), (-0.475, -0.05895, -0.475), (0.475, -0.05895, -0.475), (-0.5, -0.05895, -0.475), (-0.475, -0.05895, -0.475), (-0.475, 0.05, -0.475), (0.475, -0.05895, -0.475), (0.475, 0.05, -0.475), (0.5, 0.0, -0.475), (-0.5, 0.0, -0.475), (-0.4875, -0.05895, -0.475), (-0.4875, 0.05, -0.475), (0.4875, -0.05, -0.5), (0.4875, 0.05, 0.5), (0.4875, 0.05, -0.5), (0.4875, -0.05, 0.5), (0.4875, 0.05, 0.45), (0.4875, 0.05, -0.45), (0.4875, -0.05895, -0.5), (0.4875, -0.05895, 0.5), (0.4875, -0.05895, 0.45), (0.4875, -0.05895, -0.45), (0.4875, -0.05895, 0.45), (0.4875, 0.05, 0.45), (0.4875, 0.05, -0.45), (0.4875, -0.05895, -0.45), (0.4875, -0.05895, 0.475), (0.4875, 0.05, 0.475), (0.4875, 0.0, 0.5), (0.4875, 0.0, -0.5), (0.4875, -0.05895, -0.475), (0.4875, 0.05, -0.475)], [], [(169, 132, 6, 153), (103, 35, 51, 109), (151, 132, 4, 119), (217, 133, 3, 200), (150, 131, 2, 118), (215, 201, 0, 117), (167, 155, 11, 120), (168, 134, 10, 154), (183, 25, 46, 188), (145, 135, 9, 67), (216, 136, 15, 203), (57, 33, 49, 64), (129, 83, 13, 121), (147, 137, 12, 82), (87, 84, 23, 59), (116, 17, 44, 122), (80, 74, 21, 60), (163, 156, 20, 56), (211, 204, 16, 53), (143, 138, 18, 54), (142, 139, 19, 55), (90, 32, 48, 95), (203, 15, 43, 207), (197, 140, 26, 184), (196, 141, 25, 183), (219, 205, 24, 182), (199, 157, 27, 185), (200, 3, 37, 206), (54, 18, 45, 63), (195, 85, 30, 186), (179, 171, 32, 90), (175, 170, 33, 57), (181, 173, 35, 103), (176, 172, 34, 72), (166, 158, 38, 122), (126, 76, 40, 124), (214, 207, 43, 125), (210, 208, 48, 65), (162, 160, 44, 62), (198, 161, 47, 191), (192, 79, 50, 189), (218, 209, 51, 190), (72, 34, 50, 79), (82, 12, 42, 86), (67, 9, 40, 76), (153, 6, 38, 158), (187, 7, 39, 191), (154, 10, 41, 159), (110, 31, 47, 111), (118, 2, 36, 123), (17, 52, 62, 44), (165, 162, 62, 111), (213, 210, 65, 109), (171, 174, 58, 32), (180, 175, 57, 102), (99, 54, 63, 107), (149, 142, 55, 100), (148, 143, 54, 99), (212, 211, 53, 98), (164, 163, 56, 101), (113, 80, 60, 105), (115, 87, 59, 104), (102, 57, 64, 108), (32, 58, 65, 48), (101, 56, 81, 112), (114, 97, 80, 113), (89, 67, 76, 94), (10, 68, 77, 41), (91, 72, 79, 96), (194, 96, 79, 192), (128, 94, 76, 126), (178, 176, 72, 91), (170, 177, 71, 33), (185, 27, 73, 193), (33, 71, 78, 49), (97, 92, 74, 80), (56, 20, 70, 81), (134, 144, 68, 10), (120, 11, 69, 127), (146, 145, 67, 89), (136, 146, 89, 15), (61, 22, 92, 97), (173, 178, 91, 35), (125, 43, 94, 128), (190, 51, 96, 194), (35, 91, 96, 51), (15, 89, 94, 43), (106, 61, 97, 114), (112, 81, 87, 115), (68, 82, 86, 77), (177, 179, 90, 71), (193, 73, 85, 195), (71, 90, 95, 78), (81, 70, 84, 87), (144, 147, 82, 68), (127, 69, 83, 129), (73, 112, 115, 85), (29, 106, 114, 93), (93, 114, 113, 75), (27, 101, 112, 73), (34, 102, 108, 50), (85, 115, 104, 30), (75, 113, 105, 28), (157, 164, 101, 27), (205, 212, 98, 24), (141, 148, 99, 25), (140, 149, 100, 26), (25, 99, 107, 46), (172, 180, 102, 34), (209, 213, 109, 51), (161, 165, 111, 47), (52, 110, 111, 62), (174, 181, 103, 58), (58, 103, 109, 65), (70, 127, 129, 84), (48, 125, 128, 95), (20, 120, 127, 70), (95, 128, 126, 78), (18, 118, 123, 45), (208, 214, 125, 48), (78, 126, 124, 49), (160, 166, 122, 44), (6, 116, 122, 38), (84, 129, 121, 23), (156, 167, 120, 20), (204, 215, 117, 16), (138, 150, 118, 18), (139, 151, 119, 19), (17, 116, 151, 139), (16, 117, 150, 138), (31, 110, 149, 140), (24, 98, 148, 141), (66, 88, 147, 144), (13, 83, 146, 136), (83, 69, 145, 146), (8, 66, 144, 134), (98, 53, 143, 148), (110, 52, 142, 149), (182, 24, 141, 196), (187, 31, 140, 197), (52, 17, 139, 142), (53, 16, 138, 143), (88, 14, 137, 147), (201, 13, 136, 216), (69, 11, 135, 145), (152, 8, 134, 168), (117, 0, 131, 150), (202, 1, 133, 217), (116, 6, 132, 151), (155, 4, 132, 169), (11, 155, 169, 135), (5, 152, 168, 130), (19, 119, 167, 156), (49, 124, 166, 160), (50, 108, 165, 161), (26, 100, 164, 157), (100, 55, 163, 164), (108, 64, 162, 165), (7, 154, 159, 39), (9, 153, 158, 40), (189, 50, 161, 198), (64, 49, 160, 162), (124, 40, 158, 166), (184, 26, 157, 199), (55, 19, 156, 163), (130, 168, 154, 7), (119, 4, 155, 167), (135, 169, 153, 9), (61, 106, 181, 174), (28, 105, 180, 172), (74, 92, 179, 177), (29, 93, 178, 173), (21, 74, 177, 170), (93, 75, 176, 178), (105, 60, 175, 180), (22, 61, 174, 171), (75, 28, 172, 176), (106, 29, 173, 181), (60, 21, 170, 175), (92, 22, 171, 179), (5, 184, 199, 152), (41, 189, 198, 159), (7, 187, 197, 130), (1, 182, 196, 133), (66, 193, 195, 88), (42, 190, 194, 86), (8, 185, 193, 66), (86, 194, 192, 77), (31, 187, 191, 47), (206, 218, 190, 42), (77, 192, 189, 41), (159, 198, 191, 39), (88, 195, 186, 14), (152, 199, 185, 8), (202, 219, 182, 1), (133, 196, 183, 3), (130, 197, 184, 5), (3, 183, 188, 37), (14, 186, 219, 202), (37, 188, 218, 206), (14, 202, 217, 137), (0, 201, 216, 131), (23, 121, 215, 204), (45, 123, 214, 208), (46, 107, 213, 209), (30, 104, 212, 205), (104, 59, 211, 212), (107, 63, 210, 213), (188, 46, 209, 218), (63, 45, 208, 210), (123, 36, 207, 214), (12, 200, 206, 42), (186, 30, 205, 219), (2, 203, 207, 36), (59, 23, 204, 211), (131, 216, 203, 2), (121, 13, 201, 215), (137, 217, 200, 12)])
me_cube_001.polygons.foreach_set('use_smooth', [True] * 218)
_uv = me_cube_001.uv_layers.new(name='UVMap')
_uv.uv.foreach_set('vector', [0.8702, 0.625, 0.875, 0.625, 0.875, 0.75, 0.8702, 0.75, 0.4698, 0.8702, 0.4698, 0.8702, 0.4698, 0.8702, 0.4698, 0.8702, 0.5948, 0.125, 0.625, 0.125, 0.625, 0.25, 0.5948, 0.25, 0.3149, 0.625, 0.375, 0.625, 0.375, 0.75, 0.3149, 0.75, 0.5948, 0.625, 0.625, 0.625, 0.625, 0.75, 0.5948, 0.75, 0.5948, 0.4399, 0.625, 0.4399, 0.625, 0.5, 0.5948, 0.5, 0.5948, 0.2548, 0.625, 0.2548, 0.625, 0.2596, 0.5948, 0.2596, 0.1298, 0.625, 0.1346, 0.625, 0.1346, 0.75, 0.1298, 0.75, 0.4224, 0.75, 0.4698, 0.75, 0.4698, 0.75, 0.4224, 0.75, 0.8654, 0.625, 0.8654, 0.625, 0.8654, 0.75, 0.8654, 0.75, 0.6851, 0.625, 0.7452, 0.625, 0.7452, 0.75, 0.6851, 0.75, 0.5646, 0.9904, 0.5646, 0.9904, 0.5646, 0.9904, 0.5646, 0.9904, 0.5948, 0.3798, 0.625, 0.3798, 0.625, 0.3798, 0.5948, 0.3798, 0.2548, 0.625, 0.2548, 0.625, 0.2548, 0.75, 0.2548, 0.75, 0.5646, 0.3798, 0.5646, 0.3798, 0.5646, 0.3798, 0.5646, 0.3798, 0.5948, 0.0, 0.5646, 0.0, 0.5646, 0.0, 0.5948, 0.0, 0.564, 0.9896, 0.564, 0.9896, 0.564, 0.9896, 0.564, 0.9896, 0.5646, 0.2548, 0.5646, 0.2548, 0.5646, 0.2596, 0.5646, 0.2596, 0.5646, 0.4399, 0.5646, 0.4399, 0.5646, 0.5, 0.5646, 0.5, 0.5646, 0.625, 0.5646, 0.625, 0.5646, 0.75, 0.5646, 0.75, 0.5646, 0.125, 0.5646, 0.125, 0.5646, 0.25, 0.5646, 0.25, 0.5646, 0.8702, 0.5646, 0.8702, 0.5646, 0.8702, 0.5646, 0.8702, 0.6851, 0.75, 0.7452, 0.75, 0.7452, 0.75, 0.6851, 0.75, 0.4224, 0.125, 0.4698, 0.125, 0.4698, 0.25, 0.4224, 0.25, 0.4224, 0.625, 0.4698, 0.625, 0.4698, 0.75, 0.4224, 0.75, 0.4224, 0.4399, 0.4698, 0.4399, 0.4698, 0.5, 0.4224, 0.5, 0.4224, 0.2548, 0.4698, 0.2548, 0.4698, 0.2596, 0.4224, 0.2596, 0.3149, 0.75, 0.375, 0.75, 0.375, 0.75, 0.3149, 0.75, 0.5646, 0.75, 0.5646, 0.75, 0.5646, 0.75, 0.5646, 0.75, 0.4224, 0.3798, 0.4698, 0.3798, 0.4698, 0.3798, 0.4224, 0.3798, 0.5646, 0.8702, 0.5646, 0.8702, 0.5646, 0.8702, 0.5646, 0.8702, 0.5646, 0.9904, 0.5646, 0.9904, 0.5646, 0.9904, 0.5646, 0.9904, 0.4698, 0.8702, 0.4698, 0.8702, 0.4698, 0.8702, 0.4698, 0.8702, 0.4698, 0.9904, 0.4698, 0.9904, 0.4698, 0.9904, 0.4698, 0.9904, 0.5948, 0.9952, 0.625, 0.9952, 0.625, 1.0, 0.5948, 1.0, 0.5948, 0.9904, 0.625, 0.9904, 0.625, 0.9904, 0.5948, 0.9904, 0.5948, 0.8101, 0.625, 0.8101, 0.625, 0.8702, 0.5948, 0.8702, 0.5646, 0.8101, 0.5646, 0.8101, 0.5646, 0.8702, 0.5646, 0.8702, 0.5646, 0.9952, 0.5646, 0.9952, 0.5646, 1.0, 0.5646, 1.0, 0.4224, 0.9952, 0.4698, 0.9952, 0.4698, 1.0, 0.4224, 1.0, 0.4224, 0.9904, 0.4698, 0.9904, 0.4698, 0.9904, 0.4224, 0.9904, 0.4224, 0.8101, 0.4698, 0.8101, 0.4698, 0.8702, 0.4224, 0.8702, 0.4698, 0.9904, 0.4698, 0.9904, 0.4698, 0.9904, 0.4698, 0.9904, 0.2548, 0.75, 0.2548, 0.75, 0.2548, 0.75, 0.2548, 0.75, 0.8654, 0.75, 0.8654, 0.75, 0.8654, 0.75, 0.8654, 0.75, 0.8702, 0.75, 0.875, 0.75, 0.875, 0.75, 0.8702, 0.75, 0.4224, 0.0, 0.375, 0.0, 0.375, 0.0, 0.4224, 0.0, 0.1298, 0.75, 0.1346, 0.75, 0.1346, 0.75, 0.1298, 0.75, 0.4698, 0.0, 0.4698, 0.0, 0.4698, 0.0, 0.4698, 0.0, 0.5948, 0.75, 0.625, 0.75, 0.625, 0.75, 0.5948, 0.75, 0.5646, 0.0, 0.5646, 0.0, 0.5646, 0.0, 0.5646, 0.0, 0.4698, 0.9952, 0.5646, 0.9952, 0.5646, 1.0, 0.4698, 1.0, 0.4698, 0.8101, 0.5646, 0.8101, 0.5646, 0.8702, 0.4698, 0.8702, 0.5646, 0.8702, 0.5646, 0.8702, 0.5646, 0.8702, 0.5646, 0.8702, 0.4698, 0.9904, 0.5646, 0.9904, 0.5646, 0.9904, 0.4698, 0.9904, 0.4698, 0.75, 0.5646, 0.75, 0.5646, 0.75, 0.4698, 0.75, 0.4698, 0.125, 0.5646, 0.125, 0.5646, 0.25, 0.4698, 0.25, 0.4698, 0.625, 0.5646, 0.625, 0.5646, 0.75, 0.4698, 0.75, 0.4698, 0.4399, 0.5646, 0.4399, 0.5646, 0.5, 0.4698, 0.5, 0.4698, 0.2548, 0.5646, 0.2548, 0.5646, 0.2596, 0.4698, 0.2596, 0.4704, 0.9896, 0.564, 0.9896, 0.564, 0.9896, 0.4704, 0.9896, 0.4698, 0.3798, 0.5646, 0.3798, 0.5646, 0.3798, 0.4698, 0.3798, 0.4698, 0.9904, 0.5646, 0.9904, 0.5646, 0.9904, 0.4698, 0.9904, 0.5646, 0.8702, 0.5646, 0.8702, 0.5646, 0.8702, 0.5646, 0.8702, 0.4698, 0.2596, 0.5646, 0.2596, 0.5646, 0.2596, 0.4698, 0.2596, 0.4704, 0.8709, 0.564, 0.8709, 0.564, 0.9896, 0.4704, 0.9896, 0.7452, 0.75, 0.8654, 0.75, 0.8654, 0.75, 0.7452, 0.75, 0.1346, 0.75, 0.1346, 0.75, 0.1346, 0.75, 0.1346, 0.75, 0.4698, 0.8702, 0.4698, 0.9904, 0.4698, 0.9904, 0.4698, 0.8702, 0.4224, 0.8702, 0.4698, 0.8702, 0.4698, 0.9904, 0.4224, 0.9904, 0.5948, 0.8702, 0.625, 0.8702, 0.625, 0.9904, 0.5948, 0.9904, 0.4698, 0.8702, 0.4698, 0.9904, 0.4698, 0.9904, 0.4698, 0.8702, 0.5646, 0.9904, 0.5646, 0.9904, 0.5646, 0.9904, 0.5646, 0.9904, 0.4224, 0.2596, 0.4698, 0.2596, 0.4698, 0.2596, 0.4224, 0.2596, 0.5646, 0.9904, 0.5646, 0.9904, 0.5646, 0.9904, 0.5646, 0.9904, 0.564, 0.8709, 0.564, 0.8709, 0.564, 0.9896, 0.564, 0.9896, 0.5646, 0.2596, 0.5646, 0.2596, 0.5646, 0.2596, 0.5646, 0.2596, 0.1346, 0.625, 0.1346, 0.625, 0.1346, 0.75, 0.1346, 0.75, 0.5948, 0.2596, 0.625, 0.2596, 0.625, 0.2596, 0.5948, 0.2596, 0.7452, 0.625, 0.8654, 0.625, 0.8654, 0.75, 0.7452, 0.75, 0.7452, 0.625, 0.7452, 0.625, 0.7452, 0.75, 0.7452, 0.75, 0.564, 0.8709, 0.564, 0.8709, 0.564, 0.8709, 0.564, 0.8709, 0.4698, 0.8702, 0.4698, 0.8702, 0.4698, 0.8702, 0.4698, 0.8702, 0.5948, 0.8702, 0.625, 0.8702, 0.625, 0.8702, 0.5948, 0.8702, 0.4224, 0.8702, 0.4698, 0.8702, 0.4698, 0.8702, 0.4224, 0.8702, 0.4698, 0.8702, 0.4698, 0.8702, 0.4698, 0.8702, 0.4698, 0.8702, 0.7452, 0.75, 0.7452, 0.75, 0.7452, 0.75, 0.7452, 0.75, 0.4704, 0.8709, 0.564, 0.8709, 0.564, 0.8709, 0.4704, 0.8709, 0.4698, 0.2596, 0.5646, 0.2596, 0.5646, 0.3798, 0.4698, 0.3798, 0.1346, 0.75, 0.2548, 0.75, 0.2548, 0.75, 0.1346, 0.75, 0.5646, 0.9904, 0.5646, 0.8702, 0.5646, 0.8702, 0.5646, 0.9904, 0.4224, 0.2596, 0.4698, 0.2596, 0.4698, 0.3798, 0.4224, 0.3798, 0.5646, 0.9904, 0.5646, 0.8702, 0.5646, 0.8702, 0.5646, 0.9904, 0.5646, 0.2596, 0.5646, 0.2596, 0.5646, 0.3798, 0.5646, 0.3798, 0.1346, 0.625, 0.2548, 0.625, 0.2548, 0.75, 0.1346, 0.75, 0.5948, 0.2596, 0.625, 0.2596, 0.625, 0.3798, 0.5948, 0.3798, 0.4698, 0.2596, 0.4698, 0.2596, 0.4698, 0.3798, 0.4698, 0.3798, 0.4704, 0.8709, 0.4704, 0.8709, 0.4704, 0.8709, 0.4704, 0.8709, 0.4704, 0.8709, 0.4704, 0.8709, 0.4704, 0.9896, 0.4704, 0.9896, 0.4698, 0.2596, 0.4698, 0.2596, 0.4698, 0.2596, 0.4698, 0.2596, 0.4698, 0.9904, 0.4698, 0.9904, 0.4698, 0.9904, 0.4698, 0.9904, 0.4698, 0.3798, 0.4698, 0.3798, 0.4698, 0.3798, 0.4698, 0.3798, 0.4704, 0.9896, 0.4704, 0.9896, 0.4704, 0.9896, 0.4704, 0.9896, 0.4698, 0.2548, 0.4698, 0.2548, 0.4698, 0.2596, 0.4698, 0.2596, 0.4698, 0.4399, 0.4698, 0.4399, 0.4698, 0.5, 0.4698, 0.5, 0.4698, 0.625, 0.4698, 0.625, 0.4698, 0.75, 0.4698, 0.75, 0.4698, 0.125, 0.4698, 0.125, 0.4698, 0.25, 0.4698, 0.25, 0.4698, 0.75, 0.4698, 0.75, 0.4698, 0.75, 0.4698, 0.75, 0.4698, 0.9904, 0.4698, 0.9904, 0.4698, 0.9904, 0.4698, 0.9904, 0.4698, 0.8101, 0.4698, 0.8101, 0.4698, 0.8702, 0.4698, 0.8702, 0.4698, 0.9952, 0.4698, 0.9952, 0.4698, 1.0, 0.4698, 1.0, 0.5646, 0.0, 0.4698, 0.0, 0.4698, 0.0, 0.5646, 0.0, 0.5646, 0.8702, 0.4698, 0.8702, 0.4698, 0.8702, 0.5646, 0.8702, 0.5646, 0.8702, 0.4698, 0.8702, 0.4698, 0.8702, 0.5646, 0.8702, 0.5646, 0.2596, 0.5948, 0.2596, 0.5948, 0.3798, 0.5646, 0.3798, 0.5646, 0.8702, 0.5948, 0.8702, 0.5948, 0.8702, 0.5646, 0.8702, 0.5646, 0.2596, 0.5948, 0.2596, 0.5948, 0.2596, 0.5646, 0.2596, 0.5646, 0.8702, 0.5948, 0.8702, 0.5948, 0.9904, 0.5646, 0.9904, 0.5646, 0.75, 0.5948, 0.75, 0.5948, 0.75, 0.5646, 0.75, 0.5646, 0.8101, 0.5948, 0.8101, 0.5948, 0.8702, 0.5646, 0.8702, 0.5646, 0.9904, 0.5948, 0.9904, 0.5948, 0.9904, 0.5646, 0.9904, 0.5646, 0.9952, 0.5948, 0.9952, 0.5948, 1.0, 0.5646, 1.0, 0.625, 0.0, 0.5948, 0.0, 0.5948, 0.0, 0.625, 0.0, 0.5646, 0.3798, 0.5948, 0.3798, 0.5948, 0.3798, 0.5646, 0.3798, 0.5646, 0.2548, 0.5948, 0.2548, 0.5948, 0.2596, 0.5646, 0.2596, 0.5646, 0.4399, 0.5948, 0.4399, 0.5948, 0.5, 0.5646, 0.5, 0.5646, 0.625, 0.5948, 0.625, 0.5948, 0.75, 0.5646, 0.75, 0.5646, 0.125, 0.5948, 0.125, 0.5948, 0.25, 0.5646, 0.25, 0.5646, 0.0, 0.5948, 0.0, 0.5948, 0.125, 0.5646, 0.125, 0.5646, 0.5, 0.5948, 0.5, 0.5948, 0.625, 0.5646, 0.625, 0.4698, 0.0, 0.4698, 0.0, 0.4698, 0.125, 0.4698, 0.125, 0.4698, 0.5, 0.4698, 0.5, 0.4698, 0.625, 0.4698, 0.625, 0.1346, 0.5, 0.2548, 0.5, 0.2548, 0.625, 0.1346, 0.625, 0.7452, 0.5, 0.7452, 0.5, 0.7452, 0.625, 0.7452, 0.625, 0.7452, 0.5, 0.8654, 0.5, 0.8654, 0.625, 0.7452, 0.625, 0.1346, 0.5, 0.1346, 0.5, 0.1346, 0.625, 0.1346, 0.625, 0.4698, 0.5, 0.5646, 0.5, 0.5646, 0.625, 0.4698, 0.625, 0.4698, 0.0, 0.5646, 0.0, 0.5646, 0.125, 0.4698, 0.125, 0.4224, 0.5, 0.4698, 0.5, 0.4698, 0.625, 0.4224, 0.625, 0.4224, 0.0, 0.4698, 0.0, 0.4698, 0.125, 0.4224, 0.125, 0.5646, 0.0, 0.5646, 0.0, 0.5646, 0.125, 0.5646, 0.125, 0.5646, 0.5, 0.5646, 0.5, 0.5646, 0.625, 0.5646, 0.625, 0.2548, 0.5, 0.2548, 0.5, 0.2548, 0.625, 0.2548, 0.625, 0.6851, 0.5, 0.7452, 0.5, 0.7452, 0.625, 0.6851, 0.625, 0.8654, 0.5, 0.8654, 0.5, 0.8654, 0.625, 0.8654, 0.625, 0.1298, 0.5, 0.1346, 0.5, 0.1346, 0.625, 0.1298, 0.625, 0.5948, 0.5, 0.625, 0.5, 0.625, 0.625, 0.5948, 0.625, 0.3149, 0.5, 0.375, 0.5, 0.375, 0.625, 0.3149, 0.625, 0.5948, 0.0, 0.625, 0.0, 0.625, 0.125, 0.5948, 0.125, 0.8702, 0.5, 0.875, 0.5, 0.875, 0.625, 0.8702, 0.625, 0.8654, 0.5, 0.8702, 0.5, 0.8702, 0.625, 0.8654, 0.625, 0.125, 0.5, 0.1298, 0.5, 0.1298, 0.625, 0.125, 0.625, 0.5646, 0.25, 0.5948, 0.25, 0.5948, 0.2548, 0.5646, 0.2548, 0.5646, 0.9904, 0.5948, 0.9904, 0.5948, 0.9952, 0.5646, 0.9952, 0.4698, 0.9904, 0.4698, 0.9904, 0.4698, 0.9952, 0.4698, 0.9952, 0.4698, 0.25, 0.4698, 0.25, 0.4698, 0.2548, 0.4698, 0.2548, 0.4698, 0.25, 0.5646, 0.25, 0.5646, 0.2548, 0.4698, 0.2548, 0.4698, 0.9904, 0.5646, 0.9904, 0.5646, 0.9952, 0.4698, 0.9952, 0.125, 0.75, 0.1298, 0.75, 0.1298, 0.75, 0.125, 0.75, 0.8654, 0.75, 0.8702, 0.75, 0.8702, 0.75, 0.8654, 0.75, 0.4224, 0.9904, 0.4698, 0.9904, 0.4698, 0.9952, 0.4224, 0.9952, 0.5646, 0.9904, 0.5646, 0.9904, 0.5646, 0.9952, 0.5646, 0.9952, 0.5948, 0.9904, 0.625, 0.9904, 0.625, 0.9952, 0.5948, 0.9952, 0.4224, 0.25, 0.4698, 0.25, 0.4698, 0.2548, 0.4224, 0.2548, 0.5646, 0.25, 0.5646, 0.25, 0.5646, 0.2548, 0.5646, 0.2548, 0.125, 0.625, 0.1298, 0.625, 0.1298, 0.75, 0.125, 0.75, 0.5948, 0.25, 0.625, 0.25, 0.625, 0.2548, 0.5948, 0.2548, 0.8654, 0.625, 0.8702, 0.625, 0.8702, 0.75, 0.8654, 0.75, 0.564, 0.8709, 0.4704, 0.8709, 0.4698, 0.8702, 0.5646, 0.8702, 0.4704, 0.9896, 0.4704, 0.9896, 0.4698, 0.9904, 0.4698, 0.9904, 0.564, 0.9896, 0.564, 0.8709, 0.5646, 0.8702, 0.5646, 0.9904, 0.4704, 0.8709, 0.4704, 0.8709, 0.4698, 0.8702, 0.4698, 0.8702, 0.564, 0.9896, 0.564, 0.9896, 0.5646, 0.9904, 0.5646, 0.9904, 0.4704, 0.8709, 0.4704, 0.9896, 0.4698, 0.9904, 0.4698, 0.8702, 0.4704, 0.9896, 0.564, 0.9896, 0.5646, 0.9904, 0.4698, 0.9904, 0.564, 0.8709, 0.564, 0.8709, 0.5646, 0.8702, 0.5646, 0.8702, 0.4704, 0.9896, 0.4704, 0.9896, 0.4698, 0.9904, 0.4698, 0.9904, 0.4704, 0.8709, 0.4704, 0.8709, 0.4698, 0.8702, 0.4698, 0.8702, 0.564, 0.9896, 0.564, 0.9896, 0.5646, 0.9904, 0.5646, 0.9904, 0.564, 0.8709, 0.564, 0.8709, 0.5646, 0.8702, 0.5646, 0.8702, 0.375, 0.25, 0.4224, 0.25, 0.4224, 0.2548, 0.375, 0.2548, 0.375, 0.9904, 0.4224, 0.9904, 0.4224, 0.9952, 0.375, 0.9952, 0.375, 0.0, 0.4224, 0.0, 0.4224, 0.125, 0.375, 0.125, 0.375, 0.5, 0.4224, 0.5, 0.4224, 0.625, 0.375, 0.625, 0.375, 0.2596, 0.4224, 0.2596, 0.4224, 0.3798, 0.375, 0.3798, 0.375, 0.8702, 0.4224, 0.8702, 0.4224, 0.8702, 0.375, 0.8702, 0.375, 0.2596, 0.4224, 0.2596, 0.4224, 0.2596, 0.375, 0.2596, 0.375, 0.8702, 0.4224, 0.8702, 0.4224, 0.9904, 0.375, 0.9904, 0.4698, 0.0, 0.4224, 0.0, 0.4224, 0.0, 0.4698, 0.0, 0.375, 0.8101, 0.4224, 0.8101, 0.4224, 0.8702, 0.375, 0.8702, 0.375, 0.9904, 0.4224, 0.9904, 0.4224, 0.9904, 0.375, 0.9904, 0.375, 0.9952, 0.4224, 0.9952, 0.4224, 1.0, 0.375, 1.0, 0.375, 0.3798, 0.4224, 0.3798, 0.4224, 0.3798, 0.375, 0.3798, 0.375, 0.2548, 0.4224, 0.2548, 0.4224, 0.2596, 0.375, 0.2596, 0.375, 0.4399, 0.4224, 0.4399, 0.4224, 0.5, 0.375, 0.5, 0.375, 0.625, 0.4224, 0.625, 0.4224, 0.75, 0.375, 0.75, 0.375, 0.125, 0.4224, 0.125, 0.4224, 0.25, 0.375, 0.25, 0.375, 0.75, 0.4224, 0.75, 0.4224, 0.75, 0.375, 0.75, 0.375, 0.3798, 0.4224, 0.3798, 0.4224, 0.4399, 0.375, 0.4399, 0.375, 0.75, 0.4224, 0.75, 0.4224, 0.8101, 0.375, 0.8101, 0.2548, 0.5, 0.3149, 0.5, 0.3149, 0.625, 0.2548, 0.625, 0.625, 0.5, 0.6851, 0.5, 0.6851, 0.625, 0.625, 0.625, 0.5646, 0.3798, 0.5948, 0.3798, 0.5948, 0.4399, 0.5646, 0.4399, 0.5646, 0.75, 0.5948, 0.75, 0.5948, 0.8101, 0.5646, 0.8101, 0.4698, 0.75, 0.4698, 0.75, 0.4698, 0.8101, 0.4698, 0.8101, 0.4698, 0.3798, 0.4698, 0.3798, 0.4698, 0.4399, 0.4698, 0.4399, 0.4698, 0.3798, 0.5646, 0.3798, 0.5646, 0.4399, 0.4698, 0.4399, 0.4698, 0.75, 0.5646, 0.75, 0.5646, 0.8101, 0.4698, 0.8101, 0.4224, 0.75, 0.4698, 0.75, 0.4698, 0.8101, 0.4224, 0.8101, 0.5646, 0.75, 0.5646, 0.75, 0.5646, 0.8101, 0.5646, 0.8101, 0.5948, 0.75, 0.625, 0.75, 0.625, 0.8101, 0.5948, 0.8101, 0.2548, 0.75, 0.3149, 0.75, 0.3149, 0.75, 0.2548, 0.75, 0.4224, 0.3798, 0.4698, 0.3798, 0.4698, 0.4399, 0.4224, 0.4399, 0.625, 0.75, 0.6851, 0.75, 0.6851, 0.75, 0.625, 0.75, 0.5646, 0.3798, 0.5646, 0.3798, 0.5646, 0.4399, 0.5646, 0.4399, 0.625, 0.625, 0.6851, 0.625, 0.6851, 0.75, 0.625, 0.75, 0.5948, 0.3798, 0.625, 0.3798, 0.625, 0.4399, 0.5948, 0.4399, 0.2548, 0.625, 0.3149, 0.625, 0.3149, 0.75, 0.2548, 0.75])
me_cube_001.materials.append(mat_material)
me_cube_001.use_remesh_preserve_volume = False
me_cube_001.use_remesh_preserve_attributes = False
me_cube_001.use_mirror_vertex_groups = False
me_cube_001.update()
me_cube_002 = bpy.data.meshes.new('Cube.002')
me_cube_002.from_pydata([(0.5, 0.05, 0.5), (0.5, 0.05, -0.5), (0.5, -0.05, 0.5), (0.5, -0.05, -0.5), (-0.5, 0.05, 0.5), (-0.5, 0.05, -0.5), (-0.5, -0.05, 0.5), (-0.5, -0.05, -0.5), (-0.475, 0.05, -0.5), (-0.475, -0.05, 0.5), (-0.475, -0.05, -0.5), (-0.475, 0.05, 0.5), (0.475, -0.05, -0.5), (0.475, 0.05, 0.5), (0.475, 0.05, -0.5), (0.475, -0.05, 0.5), (0.5, 0.05, 0.45), (-0.5, -0.05, 0.45), (0.5, -0.05, 0.45), (-0.5, 0.05, 0.45), (-0.475, 0.05, 0.45), (-0.4694, -0.05, 0.4444), (0.4694, -0.05, 0.4444), (0.475, 0.05, 0.45), (0.5, 0.05, -0.45), (0.5, -0.05, -0.45), (-0.5, 0.05, -0.45), (-0.475, 0.05, -0.45), (-0.4694, -0.05, -0.4444), (0.4694, -0.05, -0.4444), (0.475, 0.05, -0.45), (-0.5, -0.05, -0.45), (0.475, -0.05, 0.45), (-0.475, -0.05, 0.45), (-0.475, -0.05, -0.45), (0.475, -0.05, -0.45), (0.5, -0.05895, 0.5), (0.5, -0.05895, -0.5), (-0.5, -0.05895, 0.5), (-0.5, -0.05895, -0.5), (-0.475, -0.05895, 0.5), (-0.475, -0.05895, -0.5), (0.475, -0.05895, -0.5), (0.475, -0.05895, 0.5), (-0.5, -0.05895, 0.45), (0.5, -0.05895, 0.45), (0.5, -0.05895, -0.45), (-0.5, -0.05895, -0.45), (0.475, -0.05895, 0.45), (-0.475, -0.05895, 0.45), (-0.475, -0.05895, -0.45), (0.475, -0.05895, -0.45), (-0.5, -0.05, 0.45), (0.5, 0.05, 0.45), (0.5, -0.05, 0.45), (-0.5, 0.05, 0.45), (-0.475, 0.05, 0.45), (-0.475, -0.05, 0.45), (0.475, -0.05, 0.45), (0.475, 0.05, 0.45), (-0.4694, -0.05, 0.4444), (0.4694, -0.05, 0.4444), (-0.5, -0.05895, 0.45), (0.5, -0.05895, 0.45), (-0.475, -0.05895, 0.45), (0.475, -0.05895, 0.45), (-0.475, 0.05, -0.5), (-0.475, -0.05, 0.5), (-0.475, -0.05, -0.5), (-0.475, 0.05, 0.5), (-0.475, 0.05, 0.45), (-0.475, -0.05, 0.45), (-0.475, -0.05, -0.45), (-0.475, 0.05, -0.45), (-0.4694, -0.05, 0.4444), (-0.4694, -0.05, -0.4444), (-0.475, -0.05895, 0.5), (-0.475, -0.05895, -0.5), (-0.475, -0.05895, 0.45), (-0.475, -0.05895, -0.45), (-0.4694, -0.05, 0.4444), (-0.475, 0.05, 0.45), (0.475, -0.05, -0.5), (0.475, 0.05, 0.5), (0.475, 0.05, 0.45), (0.475, 0.05, -0.45), (0.475, -0.05895, -0.5), (0.475, 0.05, 0.45), (0.475, 0.05, -0.5), (0.475, -0.05, 0.5), (0.475, -0.05, 0.45), (0.475, -0.05, -0.45), (0.4694, -0.05, 0.4444), (0.4694, -0.05, -0.4444), (0.475, -0.05895, 0.5), (0.475, -0.05895, 0.45), (0.475, -0.05895, -0.45), (0.4694, -0.05, 0.4444), (0.5, 0.05, -0.45), (0.5, -0.05, -0.45), (-0.5, 0.05, -0.45), (-0.475, 0.05, -0.45), (-0.475, -0.05, -0.45), (0.475, -0.05, -0.45), (0.475, 0.05, -0.45), (-0.4694, -0.05, -0.4444), (0.4694, -0.05, -0.4444), (0.5, -0.05895, -0.45), (-0.475, -0.05895, -0.45), (0.475, -0.05895, -0.45), (-0.5, -0.05, -0.45), (-0.5, -0.05895, -0.45), (-0.475, 0.05, -0.45), (-0.4694, -0.05, -0.4444), (0.4694, -0.05, -0.4444), (0.475, 0.05, -0.45), (-0.5, -0.05, 0.475), (0.5, 0.05, 0.475), (0.5, -0.05, 0.475), (-0.5, 0.05, 0.475), (-0.475, 0.05, 0.475), (0.475, 0.05, 0.475), (-0.5, -0.05895, 0.475), (0.5, -0.05895, 0.475), (-0.475, -0.05895, 0.475), (0.475, -0.05895, 0.475), (-0.475, -0.05895, 0.475), (-0.475, 0.05, 0.475), (0.475, -0.05895, 0.475), (0.475, 0.05, 0.475), (-0.5, 0.0, -0.5), (0.5, 0.0, 0.5), (-0.5, 0.0, 0.5), (0.5, 0.0, -0.5), (-0.475, 0.0, -0.5), (-0.475, 0.0, 0.5), (0.475, 0.0, 0.5), (0.475, 0.0, -0.5), (0.5, 0.0, 0.45), (-0.5, 0.0, 0.45), (-0.5, 0.0, -0.45), (0.5, 0.0, -0.45), (-0.5, 0.0, 0.45), (0.5, 0.0, 0.45), (-0.475, 0.0, -0.5), (-0.475, 0.0, 0.5), (0.475, 0.0, 0.5), (0.475, 0.0, -0.5), (0.5, 0.0, -0.45), (-0.5, 0.0, -0.45), (0.5, 0.0, 0.475), (-0.5, 0.0, 0.475), (-0.4875, 0.05, -0.5), (-0.4875, -0.05, 0.5), (-0.4875, -0.05, -0.5), (-0.4875, 0.05, 0.5), (-0.4875, 0.05, 0.45), (-0.4875, 0.05, -0.45), (-0.4875, -0.05895, 0.5), (-0.4875, -0.05895, -0.5), (-0.4875, -0.05895, 0.45), (-0.4875, -0.05895, -0.45), (-0.4875, -0.05895, 0.45), (-0.4875, 0.05, 0.45), (-0.4875, 0.05, -0.45), (-0.4875, -0.05895, -0.45), (-0.4875, -0.05895, 0.475), (-0.4875, 0.05, 0.475), (-0.4875, 0.0, -0.5), (-0.4875, 0.0, 0.5), (-0.475, -0.05, 0.45), (0.475, -0.05, 0.45), (-0.475, -0.05, -0.45), (0.475, -0.05, -0.45), (0.475, -0.05, 0.45), (-0.475, -0.05, 0.45), (-0.475, -0.05, -0.45), (-0.475, -0.05, 0.45), (0.475, -0.05, -0.45), (0.475, -0.05, 0.45), (-0.475, -0.05, -0.45), (0.475, -0.05, -0.45)], [], [(169, 132, 6, 153), (103, 35, 51, 109), (151, 132, 4, 119), (137, 133, 3, 12), (150, 131, 2, 118), (121, 13, 0, 117), (167, 155, 11, 120), (168, 134, 10, 154), (3, 25, 46, 37), (145, 135, 9, 67), (131, 136, 15, 2), (57, 33, 49, 64), (129, 83, 13, 121), (147, 137, 12, 82), (87, 84, 23, 59), (116, 17, 44, 122), (80, 74, 21, 60), (163, 156, 20, 56), (59, 23, 16, 53), (143, 138, 18, 54), (142, 139, 19, 55), (90, 32, 48, 95), (2, 15, 43, 36), (130, 140, 26, 5), (133, 141, 25, 3), (14, 30, 24, 1), (152, 157, 27, 8), (12, 3, 37, 42), (54, 18, 45, 63), (88, 85, 30, 14), (179, 171, 32, 90), (175, 170, 33, 57), (181, 173, 35, 103), (176, 172, 34, 72), (166, 158, 38, 122), (126, 76, 40, 124), (123, 36, 43, 125), (63, 45, 48, 65), (162, 160, 44, 62), (159, 161, 47, 39), (77, 79, 50, 41), (37, 46, 51, 42), (72, 34, 50, 79), (82, 12, 42, 86), (67, 9, 40, 76), (153, 6, 38, 158), (31, 7, 39, 47), (154, 10, 41, 159), (110, 31, 47, 111), (118, 2, 36, 123), (17, 52, 62, 44), (165, 162, 62, 111), (107, 63, 65, 109), (171, 174, 58, 32), (180, 175, 57, 102), (99, 54, 63, 107), (149, 142, 55, 100), (148, 143, 54, 99), (104, 59, 53, 98), (164, 163, 56, 101), (113, 80, 60, 105), (115, 87, 59, 104), (102, 57, 64, 108), (32, 58, 65, 48), (101, 56, 81, 112), (114, 97, 80, 113), (89, 67, 76, 94), (10, 68, 77, 41), (91, 72, 79, 96), (86, 96, 79, 77), (128, 94, 76, 126), (178, 176, 72, 91), (170, 177, 71, 33), (8, 27, 73, 66), (33, 71, 78, 49), (97, 92, 74, 80), (56, 20, 70, 81), (134, 144, 68, 10), (120, 11, 69, 127), (146, 145, 67, 89), (136, 146, 89, 15), (61, 22, 92, 97), (173, 178, 91, 35), (125, 43, 94, 128), (42, 51, 96, 86), (35, 91, 96, 51), (15, 89, 94, 43), (106, 61, 97, 114), (112, 81, 87, 115), (68, 82, 86, 77), (177, 179, 90, 71), (66, 73, 85, 88), (71, 90, 95, 78), (81, 70, 84, 87), (144, 147, 82, 68), (127, 69, 83, 129), (73, 112, 115, 85), (29, 106, 114, 93), (93, 114, 113, 75), (27, 101, 112, 73), (34, 102, 108, 50), (85, 115, 104, 30), (75, 113, 105, 28), (157, 164, 101, 27), (30, 104, 98, 24), (141, 148, 99, 25), (140, 149, 100, 26), (25, 99, 107, 46), (172, 180, 102, 34), (46, 107, 109, 51), (161, 165, 111, 47), (52, 110, 111, 62), (174, 181, 103, 58), (58, 103, 109, 65), (70, 127, 129, 84), (48, 125, 128, 95), (20, 120, 127, 70), (95, 128, 126, 78), (18, 118, 123, 45), (45, 123, 125, 48), (78, 126, 124, 49), (160, 166, 122, 44), (6, 116, 122, 38), (84, 129, 121, 23), (156, 167, 120, 20), (23, 121, 117, 16), (138, 150, 118, 18), (139, 151, 119, 19), (17, 116, 151, 139), (16, 117, 150, 138), (31, 110, 149, 140), (24, 98, 148, 141), (66, 88, 147, 144), (13, 83, 146, 136), (83, 69, 145, 146), (8, 66, 144, 134), (98, 53, 143, 148), (110, 52, 142, 149), (1, 24, 141, 133), (7, 31, 140, 130), (52, 17, 139, 142), (53, 16, 138, 143), (88, 14, 137, 147), (0, 13, 136, 131), (69, 11, 135, 145), (152, 8, 134, 168), (117, 0, 131, 150), (14, 1, 133, 137), (116, 6, 132, 151), (155, 4, 132, 169), (11, 155, 169, 135), (5, 152, 168, 130), (19, 119, 167, 156), (49, 124, 166, 160), (50, 108, 165, 161), (26, 100, 164, 157), (100, 55, 163, 164), (108, 64, 162, 165), (7, 154, 159, 39), (9, 153, 158, 40), (41, 50, 161, 159), (64, 49, 160, 162), (124, 40, 158, 166), (5, 26, 157, 152), (55, 19, 156, 163), (130, 168, 154, 7), (119, 4, 155, 167), (135, 169, 153, 9), (61, 106, 181, 174), (28, 105, 180, 172), (74, 92, 179, 177), (29, 93, 178, 173), (21, 74, 177, 170), (93, 75, 176, 178), (105, 60, 175, 180), (22, 61, 174, 171), (75, 28, 172, 176), (106, 29, 173, 181), (60, 21, 170, 175), (92, 22, 171, 179)])
me_cube_002.polygons.foreach_set('use_smooth', [True] * 180)
_uv = me_cube_002.uv_layers.new(name='UVMap')
_uv.uv.foreach_set('vector', [0.8702, 0.625, 0.875, 0.625, 0.875, 0.75, 0.8702, 0.75, 0.4698, 0.8702, 0.4698, 0.8702, 0.4698, 0.8702, 0.4698, 0.8702, 0.5948, 0.125, 0.625, 0.125, 0.625, 0.25, 0.5948, 0.25, 0.2548, 0.625, 0.375, 0.625, 0.375, 0.75, 0.2548, 0.75, 0.5948, 0.625, 0.625, 0.625, 0.625, 0.75, 0.5948, 0.75, 0.5948, 0.3798, 0.625, 0.3798, 0.625, 0.5, 0.5948, 0.5, 0.5948, 0.2548, 0.625, 0.2548, 0.625, 0.2596, 0.5948, 0.2596, 0.1298, 0.625, 0.1346, 0.625, 0.1346, 0.75, 0.1298, 0.75, 0.375, 0.75, 0.4698, 0.75, 0.4698, 0.75, 0.375, 0.75, 0.8654, 0.625, 0.8654, 0.625, 0.8654, 0.75, 0.8654, 0.75, 0.625, 0.625, 0.7452, 0.625, 0.7452, 0.75, 0.625, 0.75, 0.5646, 0.9904, 0.5646, 0.9904, 0.5646, 0.9904, 0.5646, 0.9904, 0.5948, 0.3798, 0.625, 0.3798, 0.625, 0.3798, 0.5948, 0.3798, 0.2548, 0.625, 0.2548, 0.625, 0.2548, 0.75, 0.2548, 0.75, 0.5646, 0.3798, 0.5646, 0.3798, 0.5646, 0.3798, 0.5646, 0.3798, 0.5948, 0.0, 0.5646, 0.0, 0.5646, 0.0, 0.5948, 0.0, 0.564, 0.9896, 0.564, 0.9896, 0.564, 0.9896, 0.564, 0.9896, 0.5646, 0.2548, 0.5646, 0.2548, 0.5646, 0.2596, 0.5646, 0.2596, 0.5646, 0.3798, 0.5646, 0.3798, 0.5646, 0.5, 0.5646, 0.5, 0.5646, 0.625, 0.5646, 0.625, 0.5646, 0.75, 0.5646, 0.75, 0.5646, 0.125, 0.5646, 0.125, 0.5646, 0.25, 0.5646, 0.25, 0.5646, 0.8702, 0.5646, 0.8702, 0.5646, 0.8702, 0.5646, 0.8702, 0.625, 0.75, 0.7452, 0.75, 0.7452, 0.75, 0.625, 0.75, 0.375, 0.125, 0.4698, 0.125, 0.4698, 0.25, 0.375, 0.25, 0.375, 0.625, 0.4698, 0.625, 0.4698, 0.75, 0.375, 0.75, 0.375, 0.3798, 0.4698, 0.3798, 0.4698, 0.5, 0.375, 0.5, 0.375, 0.2548, 0.4698, 0.2548, 0.4698, 0.2596, 0.375, 0.2596, 0.2548, 0.75, 0.375, 0.75, 0.375, 0.75, 0.2548, 0.75, 0.5646, 0.75, 0.5646, 0.75, 0.5646, 0.75, 0.5646, 0.75, 0.375, 0.3798, 0.4698, 0.3798, 0.4698, 0.3798, 0.375, 0.3798, 0.5646, 0.8702, 0.5646, 0.8702, 0.5646, 0.8702, 0.5646, 0.8702, 0.5646, 0.9904, 0.5646, 0.9904, 0.5646, 0.9904, 0.5646, 0.9904, 0.4698, 0.8702, 0.4698, 0.8702, 0.4698, 0.8702, 0.4698, 0.8702, 0.4698, 0.9904, 0.4698, 0.9904, 0.4698, 0.9904, 0.4698, 0.9904, 0.5948, 0.9952, 0.625, 0.9952, 0.625, 1.0, 0.5948, 1.0, 0.5948, 0.9904, 0.625, 0.9904, 0.625, 0.9904, 0.5948, 0.9904, 0.5948, 0.75, 0.625, 0.75, 0.625, 0.8702, 0.5948, 0.8702, 0.5646, 0.75, 0.5646, 0.75, 0.5646, 0.8702, 0.5646, 0.8702, 0.5646, 0.9952, 0.5646, 0.9952, 0.5646, 1.0, 0.5646, 1.0, 0.375, 0.9952, 0.4698, 0.9952, 0.4698, 1.0, 0.375, 1.0, 0.375, 0.9904, 0.4698, 0.9904, 0.4698, 0.9904, 0.375, 0.9904, 0.375, 0.75, 0.4698, 0.75, 0.4698, 0.8702, 0.375, 0.8702, 0.4698, 0.9904, 0.4698, 0.9904, 0.4698, 0.9904, 0.4698, 0.9904, 0.2548, 0.75, 0.2548, 0.75, 0.2548, 0.75, 0.2548, 0.75, 0.8654, 0.75, 0.8654, 0.75, 0.8654, 0.75, 0.8654, 0.75, 0.8702, 0.75, 0.875, 0.75, 0.875, 0.75, 0.8702, 0.75, 0.4698, 0.0, 0.375, 0.0, 0.375, 0.0, 0.4698, 0.0, 0.1298, 0.75, 0.1346, 0.75, 0.1346, 0.75, 0.1298, 0.75, 0.4698, 0.0, 0.4698, 0.0, 0.4698, 0.0, 0.4698, 0.0, 0.5948, 0.75, 0.625, 0.75, 0.625, 0.75, 0.5948, 0.75, 0.5646, 0.0, 0.5646, 0.0, 0.5646, 0.0, 0.5646, 0.0, 0.4698, 0.9952, 0.5646, 0.9952, 0.5646, 1.0, 0.4698, 1.0, 0.4698, 0.75, 0.5646, 0.75, 0.5646, 0.8702, 0.4698, 0.8702, 0.5646, 0.8702, 0.5646, 0.8702, 0.5646, 0.8702, 0.5646, 0.8702, 0.4698, 0.9904, 0.5646, 0.9904, 0.5646, 0.9904, 0.4698, 0.9904, 0.4698, 0.75, 0.5646, 0.75, 0.5646, 0.75, 0.4698, 0.75, 0.4698, 0.125, 0.5646, 0.125, 0.5646, 0.25, 0.4698, 0.25, 0.4698, 0.625, 0.5646, 0.625, 0.5646, 0.75, 0.4698, 0.75, 0.4698, 0.3798, 0.5646, 0.3798, 0.5646, 0.5, 0.4698, 0.5, 0.4698, 0.2548, 0.5646, 0.2548, 0.5646, 0.2596, 0.4698, 0.2596, 0.4704, 0.9896, 0.564, 0.9896, 0.564, 0.9896, 0.4704, 0.9896, 0.4698, 0.3798, 0.5646, 0.3798, 0.5646, 0.3798, 0.4698, 0.3798, 0.4698, 0.9904, 0.5646, 0.9904, 0.5646, 0.9904, 0.4698, 0.9904, 0.5646, 0.8702, 0.5646, 0.8702, 0.5646, 0.8702, 0.5646, 0.8702, 0.4698, 0.2596, 0.5646, 0.2596, 0.5646, 0.2596, 0.4698, 0.2596, 0.4704, 0.8709, 0.564, 0.8709, 0.564, 0.9896, 0.4704, 0.9896, 0.7452, 0.75, 0.8654, 0.75, 0.8654, 0.75, 0.7452, 0.75, 0.1346, 0.75, 0.1346, 0.75, 0.1346, 0.75, 0.1346, 0.75, 0.4698, 0.8702, 0.4698, 0.9904, 0.4698, 0.9904, 0.4698, 0.8702, 0.375, 0.8702, 0.4698, 0.8702, 0.4698, 0.9904, 0.375, 0.9904, 0.5948, 0.8702, 0.625, 0.8702, 0.625, 0.9904, 0.5948, 0.9904, 0.4698, 0.8702, 0.4698, 0.9904, 0.4698, 0.9904, 0.4698, 0.8702, 0.5646, 0.9904, 0.5646, 0.9904, 0.5646, 0.9904, 0.5646, 0.9904, 0.375, 0.2596, 0.4698, 0.2596, 0.4698, 0.2596, 0.375, 0.2596, 0.5646, 0.9904, 0.5646, 0.9904, 0.5646, 0.9904, 0.5646, 0.9904, 0.564, 0.8709, 0.564, 0.8709, 0.564, 0.9896, 0.564, 0.9896, 0.5646, 0.2596, 0.5646, 0.2596, 0.5646, 0.2596, 0.5646, 0.2596, 0.1346, 0.625, 0.1346, 0.625, 0.1346, 0.75, 0.1346, 0.75, 0.5948, 0.2596, 0.625, 0.2596, 0.625, 0.2596, 0.5948, 0.2596, 0.7452, 0.625, 0.8654, 0.625, 0.8654, 0.75, 0.7452, 0.75, 0.7452, 0.625, 0.7452, 0.625, 0.7452, 0.75, 0.7452, 0.75, 0.564, 0.8709, 0.564, 0.8709, 0.564, 0.8709, 0.564, 0.8709, 0.4698, 0.8702, 0.4698, 0.8702, 0.4698, 0.8702, 0.4698, 0.8702, 0.5948, 0.8702, 0.625, 0.8702, 0.625, 0.8702, 0.5948, 0.8702, 0.375, 0.8702, 0.4698, 0.8702, 0.4698, 0.8702, 0.375, 0.8702, 0.4698, 0.8702, 0.4698, 0.8702, 0.4698, 0.8702, 0.4698, 0.8702, 0.7452, 0.75, 0.7452, 0.75, 0.7452, 0.75, 0.7452, 0.75, 0.4704, 0.8709, 0.564, 0.8709, 0.564, 0.8709, 0.4704, 0.8709, 0.4698, 0.2596, 0.5646, 0.2596, 0.5646, 0.3798, 0.4698, 0.3798, 0.1346, 0.75, 0.2548, 0.75, 0.2548, 0.75, 0.1346, 0.75, 0.5646, 0.9904, 0.5646, 0.8702, 0.5646, 0.8702, 0.5646, 0.9904, 0.375, 0.2596, 0.4698, 0.2596, 0.4698, 0.3798, 0.375, 0.3798, 0.5646, 0.9904, 0.5646, 0.8702, 0.5646, 0.8702, 0.5646, 0.9904, 0.5646, 0.2596, 0.5646, 0.2596, 0.5646, 0.3798, 0.5646, 0.3798, 0.1346, 0.625, 0.2548, 0.625, 0.2548, 0.75, 0.1346, 0.75, 0.5948, 0.2596, 0.625, 0.2596, 0.625, 0.3798, 0.5948, 0.3798, 0.4698, 0.2596, 0.4698, 0.2596, 0.4698, 0.3798, 0.4698, 0.3798, 0.4704, 0.8709, 0.4704, 0.8709, 0.4704, 0.8709, 0.4704, 0.8709, 0.4704, 0.8709, 0.4704, 0.8709, 0.4704, 0.9896, 0.4704, 0.9896, 0.4698, 0.2596, 0.4698, 0.2596, 0.4698, 0.2596, 0.4698, 0.2596, 0.4698, 0.9904, 0.4698, 0.9904, 0.4698, 0.9904, 0.4698, 0.9904, 0.4698, 0.3798, 0.4698, 0.3798, 0.4698, 0.3798, 0.4698, 0.3798, 0.4704, 0.9896, 0.4704, 0.9896, 0.4704, 0.9896, 0.4704, 0.9896, 0.4698, 0.2548, 0.4698, 0.2548, 0.4698, 0.2596, 0.4698, 0.2596, 0.4698, 0.3798, 0.4698, 0.3798, 0.4698, 0.5, 0.4698, 0.5, 0.4698, 0.625, 0.4698, 0.625, 0.4698, 0.75, 0.4698, 0.75, 0.4698, 0.125, 0.4698, 0.125, 0.4698, 0.25, 0.4698, 0.25, 0.4698, 0.75, 0.4698, 0.75, 0.4698, 0.75, 0.4698, 0.75, 0.4698, 0.9904, 0.4698, 0.9904, 0.4698, 0.9904, 0.4698, 0.9904, 0.4698, 0.75, 0.4698, 0.75, 0.4698, 0.8702, 0.4698, 0.8702, 0.4698, 0.9952, 0.4698, 0.9952, 0.4698, 1.0, 0.4698, 1.0, 0.5646, 0.0, 0.4698, 0.0, 0.4698, 0.0, 0.5646, 0.0, 0.5646, 0.8702, 0.4698, 0.8702, 0.4698, 0.8702, 0.5646, 0.8702, 0.5646, 0.8702, 0.4698, 0.8702, 0.4698, 0.8702, 0.5646, 0.8702, 0.5646, 0.2596, 0.5948, 0.2596, 0.5948, 0.3798, 0.5646, 0.3798, 0.5646, 0.8702, 0.5948, 0.8702, 0.5948, 0.8702, 0.5646, 0.8702, 0.5646, 0.2596, 0.5948, 0.2596, 0.5948, 0.2596, 0.5646, 0.2596, 0.5646, 0.8702, 0.5948, 0.8702, 0.5948, 0.9904, 0.5646, 0.9904, 0.5646, 0.75, 0.5948, 0.75, 0.5948, 0.75, 0.5646, 0.75, 0.5646, 0.75, 0.5948, 0.75, 0.5948, 0.8702, 0.5646, 0.8702, 0.5646, 0.9904, 0.5948, 0.9904, 0.5948, 0.9904, 0.5646, 0.9904, 0.5646, 0.9952, 0.5948, 0.9952, 0.5948, 1.0, 0.5646, 1.0, 0.625, 0.0, 0.5948, 0.0, 0.5948, 0.0, 0.625, 0.0, 0.5646, 0.3798, 0.5948, 0.3798, 0.5948, 0.3798, 0.5646, 0.3798, 0.5646, 0.2548, 0.5948, 0.2548, 0.5948, 0.2596, 0.5646, 0.2596, 0.5646, 0.3798, 0.5948, 0.3798, 0.5948, 0.5, 0.5646, 0.5, 0.5646, 0.625, 0.5948, 0.625, 0.5948, 0.75, 0.5646, 0.75, 0.5646, 0.125, 0.5948, 0.125, 0.5948, 0.25, 0.5646, 0.25, 0.5646, 0.0, 0.5948, 0.0, 0.5948, 0.125, 0.5646, 0.125, 0.5646, 0.5, 0.5948, 0.5, 0.5948, 0.625, 0.5646, 0.625, 0.4698, 0.0, 0.4698, 0.0, 0.4698, 0.125, 0.4698, 0.125, 0.4698, 0.5, 0.4698, 0.5, 0.4698, 0.625, 0.4698, 0.625, 0.1346, 0.5, 0.2548, 0.5, 0.2548, 0.625, 0.1346, 0.625, 0.7452, 0.5, 0.7452, 0.5, 0.7452, 0.625, 0.7452, 0.625, 0.7452, 0.5, 0.8654, 0.5, 0.8654, 0.625, 0.7452, 0.625, 0.1346, 0.5, 0.1346, 0.5, 0.1346, 0.625, 0.1346, 0.625, 0.4698, 0.5, 0.5646, 0.5, 0.5646, 0.625, 0.4698, 0.625, 0.4698, 0.0, 0.5646, 0.0, 0.5646, 0.125, 0.4698, 0.125, 0.375, 0.5, 0.4698, 0.5, 0.4698, 0.625, 0.375, 0.625, 0.375, 0.0, 0.4698, 0.0, 0.4698, 0.125, 0.375, 0.125, 0.5646, 0.0, 0.5646, 0.0, 0.5646, 0.125, 0.5646, 0.125, 0.5646, 0.5, 0.5646, 0.5, 0.5646, 0.625, 0.5646, 0.625, 0.2548, 0.5, 0.2548, 0.5, 0.2548, 0.625, 0.2548, 0.625, 0.625, 0.5, 0.7452, 0.5, 0.7452, 0.625, 0.625, 0.625, 0.8654, 0.5, 0.8654, 0.5, 0.8654, 0.625, 0.8654, 0.625, 0.1298, 0.5, 0.1346, 0.5, 0.1346, 0.625, 0.1298, 0.625, 0.5948, 0.5, 0.625, 0.5, 0.625, 0.625, 0.5948, 0.625, 0.2548, 0.5, 0.375, 0.5, 0.375, 0.625, 0.2548, 0.625, 0.5948, 0.0, 0.625, 0.0, 0.625, 0.125, 0.5948, 0.125, 0.8702, 0.5, 0.875, 0.5, 0.875, 0.625, 0.8702, 0.625, 0.8654, 0.5, 0.8702, 0.5, 0.8702, 0.625, 0.8654, 0.625, 0.125, 0.5, 0.1298, 0.5, 0.1298, 0.625, 0.125, 0.625, 0.5646, 0.25, 0.5948, 0.25, 0.5948, 0.2548, 0.5646, 0.2548, 0.5646, 0.9904, 0.5948, 0.9904, 0.5948, 0.9952, 0.5646, 0.9952, 0.4698, 0.9904, 0.4698, 0.9904, 0.4698, 0.9952, 0.4698, 0.9952, 0.4698, 0.25, 0.4698, 0.25, 0.4698, 0.2548, 0.4698, 0.2548, 0.4698, 0.25, 0.5646, 0.25, 0.5646, 0.2548, 0.4698, 0.2548, 0.4698, 0.9904, 0.5646, 0.9904, 0.5646, 0.9952, 0.4698, 0.9952, 0.125, 0.75, 0.1298, 0.75, 0.1298, 0.75, 0.125, 0.75, 0.8654, 0.75, 0.8702, 0.75, 0.8702, 0.75, 0.8654, 0.75, 0.375, 0.9904, 0.4698, 0.9904, 0.4698, 0.9952, 0.375, 0.9952, 0.5646, 0.9904, 0.5646, 0.9904, 0.5646, 0.9952, 0.5646, 0.9952, 0.5948, 0.9904, 0.625, 0.9904, 0.625, 0.9952, 0.5948, 0.9952, 0.375, 0.25, 0.4698, 0.25, 0.4698, 0.2548, 0.375, 0.2548, 0.5646, 0.25, 0.5646, 0.25, 0.5646, 0.2548, 0.5646, 0.2548, 0.125, 0.625, 0.1298, 0.625, 0.1298, 0.75, 0.125, 0.75, 0.5948, 0.25, 0.625, 0.25, 0.625, 0.2548, 0.5948, 0.2548, 0.8654, 0.625, 0.8702, 0.625, 0.8702, 0.75, 0.8654, 0.75, 0.564, 0.8709, 0.4704, 0.8709, 0.4698, 0.8702, 0.5646, 0.8702, 0.4704, 0.9896, 0.4704, 0.9896, 0.4698, 0.9904, 0.4698, 0.9904, 0.564, 0.9896, 0.564, 0.8709, 0.5646, 0.8702, 0.5646, 0.9904, 0.4704, 0.8709, 0.4704, 0.8709, 0.4698, 0.8702, 0.4698, 0.8702, 0.564, 0.9896, 0.564, 0.9896, 0.5646, 0.9904, 0.5646, 0.9904, 0.4704, 0.8709, 0.4704, 0.9896, 0.4698, 0.9904, 0.4698, 0.8702, 0.4704, 0.9896, 0.564, 0.9896, 0.5646, 0.9904, 0.4698, 0.9904, 0.564, 0.8709, 0.564, 0.8709, 0.5646, 0.8702, 0.5646, 0.8702, 0.4704, 0.9896, 0.4704, 0.9896, 0.4698, 0.9904, 0.4698, 0.9904, 0.4704, 0.8709, 0.4704, 0.8709, 0.4698, 0.8702, 0.4698, 0.8702, 0.564, 0.9896, 0.564, 0.9896, 0.5646, 0.9904, 0.5646, 0.9904, 0.564, 0.8709, 0.564, 0.8709, 0.5646, 0.8702, 0.5646, 0.8702])
me_cube_002.materials.append(mat_material)
me_cube_002.use_remesh_preserve_volume = False
me_cube_002.use_remesh_preserve_attributes = False
me_cube_002.use_mirror_vertex_groups = False
me_cube_002.update()
me_cube_005 = bpy.data.meshes.new('Cube.005')
me_cube_005.from_pydata([(-1.0, -1.0, -1.0), (-1.0, -1.0, 1.0), (-1.0, 1.0, -1.0), (-1.0, 1.0, 1.0), (1.0, -1.0, -1.0), (1.0, -1.0, 1.0), (1.0, 1.0, -1.0), (1.0, 1.0, 1.0), (1.0, 0.0, -1.0), (1.0, 0.0, 1.0), (-1.0, 0.5, 1.0), (1.0, 0.5, -1.0), (-1.0, 0.5, -1.0), (1.0, 0.5, 1.0), (-1.0, -0.5, -1.0), (1.0, -0.5, 1.0), (-1.0, -0.5, 1.0), (1.0, -0.5, -1.0), (0.0, 1.0, -1.0), (0.0, 1.0, 1.0), (0.0, -1.0, -1.0), (0.0, -1.0, 1.0), (0.0, 0.0, 1.0), (0.0, 0.0, -1.0), (0.0, 0.5, -1.0), (0.0, 0.5, 1.0), (0.0, -0.5, 1.0), (0.0, -0.5, -1.0)], [], [(12, 10, 3, 2), (18, 19, 7, 6), (17, 15, 5, 4), (20, 21, 1, 0), (27, 17, 4, 20), (26, 16, 1, 21), (24, 11, 8, 23), (11, 13, 9, 8), (6, 7, 13, 11), (18, 6, 11, 24), (19, 3, 10, 25), (10, 12, 24, 25), (0, 1, 16, 14), (23, 8, 17, 27), (8, 9, 15, 17), (9, 22, 26, 15), (7, 19, 25, 13), (2, 18, 24, 12), (13, 25, 22, 9), (15, 26, 21, 5), (14, 27, 20, 0), (4, 5, 21, 20), (2, 3, 19, 18), (27, 26, 22, 23), (23, 22, 25, 24), (14, 16, 26, 27)])
_uv = me_cube_005.uv_layers.new(name='UVMap')
_uv.uv.foreach_set('vector', [0.375, 0.1875, 0.625, 0.1875, 0.625, 0.25, 0.375, 0.25, 0.375, 0.375, 0.625, 0.375, 0.625, 0.5, 0.375, 0.5, 0.375, 0.6875, 0.625, 0.6875, 0.625, 0.75, 0.375, 0.75, 0.375, 0.875, 0.625, 0.875, 0.625, 1.0, 0.375, 1.0, 0.25, 0.6875, 0.375, 0.6875, 0.375, 0.75, 0.25, 0.75, 0.75, 0.6875, 0.875, 0.6875, 0.875, 0.75, 0.75, 0.75, 0.25, 0.5625, 0.375, 0.5625, 0.375, 0.625, 0.25, 0.625, 0.375, 0.5625, 0.625, 0.5625, 0.625, 0.625, 0.375, 0.625, 0.375, 0.5, 0.625, 0.5, 0.625, 0.5625, 0.375, 0.5625, 0.25, 0.5, 0.375, 0.5, 0.375, 0.5625, 0.25, 0.5625, 0.75, 0.5, 0.875, 0.5, 0.875, 0.5625, 0.75, 0.5625, 0.625, 0.1875, 0.375, 0.1875, 0.375, 0.1875, 0.625, 0.1875, 0.375, 0.0, 0.625, 0.0, 0.625, 0.0625, 0.375, 0.0625, 0.25, 0.625, 0.375, 0.625, 0.375, 0.6875, 0.25, 0.6875, 0.375, 0.625, 0.625, 0.625, 0.625, 0.6875, 0.375, 0.6875, 0.625, 0.625, 0.75, 0.625, 0.75, 0.6875, 0.625, 0.6875, 0.625, 0.5, 0.75, 0.5, 0.75, 0.5625, 0.625, 0.5625, 0.125, 0.5, 0.25, 0.5, 0.25, 0.5625, 0.125, 0.5625, 0.625, 0.5625, 0.75, 0.5625, 0.75, 0.625, 0.625, 0.625, 0.625, 0.6875, 0.75, 0.6875, 0.75, 0.75, 0.625, 0.75, 0.125, 0.6875, 0.25, 0.6875, 0.25, 0.75, 0.125, 0.75, 0.375, 0.75, 0.625, 0.75, 0.625, 0.875, 0.375, 0.875, 0.375, 0.25, 0.625, 0.25, 0.625, 0.375, 0.375, 0.375, 0.375, 0.0625, 0.625, 0.0625, 0.625, 0.125, 0.375, 0.125, 0.375, 0.125, 0.625, 0.125, 0.625, 0.1875, 0.375, 0.1875, 0.375, 0.0625, 0.625, 0.0625, 0.625, 0.0625, 0.375, 0.0625])
me_cube_005.materials.append(mat_material_001)
me_cube_005.use_remesh_fix_poles = True
me_cube_005.use_remesh_preserve_attributes = False
me_cube_005.update()
me_cube_006 = bpy.data.meshes.new('Cube.006')
me_cube_006.from_pydata([(-1.0, -1.0, -1.0), (-1.0, -1.0, 1.0), (-1.0, 1.0, -1.0), (-1.0, 1.0, 1.0), (1.0, -1.0, -1.0), (1.0, -1.0, 1.0), (1.0, 1.0, -1.0), (1.0, 1.0, 1.0), (0.0, 1.0, -1.0), (0.0, 1.0, 1.0), (0.0, -1.0, -1.0), (0.0, -1.0, 1.0), (-1.0, 0.0, -1.0), (-1.0, 0.0, 1.0), (0.0, 0.0, 1.0), (0.0, 0.0, -1.0), (-1.0, -0.5, -1.0), (1.0, -0.5, 1.0), (0.0, -0.5, 1.0), (0.0, -0.5, -1.0), (-1.0, -0.5, 1.0), (1.0, -0.5, -1.0), (-1.0, 0.5, 1.0), (1.0, 0.5, -1.0), (-1.0, 0.5, -1.0), (1.0, 0.5, 1.0), (0.0, 0.5, 1.0), (0.0, 0.5, -1.0)], [], [(24, 22, 3, 2), (8, 9, 7, 6), (21, 17, 5, 4), (10, 11, 1, 0), (19, 21, 4, 10), (18, 20, 1, 11), (17, 18, 11, 5), (16, 19, 10, 0), (4, 5, 11, 10), (2, 3, 9, 8), (24, 27, 15, 12), (26, 22, 13, 14), (16, 20, 13, 12), (0, 1, 20, 16), (12, 15, 19, 16), (14, 13, 20, 18), (6, 7, 25, 23), (8, 6, 23, 27), (9, 3, 22, 26), (7, 9, 26, 25), (2, 8, 27, 24), (12, 13, 22, 24), (27, 26, 14, 15), (15, 14, 18, 19), (17, 21, 19, 18), (23, 25, 26, 27)])
_uv = me_cube_006.uv_layers.new(name='UVMap')
_uv.uv.foreach_set('vector', [0.375, 0.1875, 0.625, 0.1875, 0.625, 0.25, 0.375, 0.25, 0.375, 0.375, 0.625, 0.375, 0.625, 0.5, 0.375, 0.5, 0.375, 0.6875, 0.625, 0.6875, 0.625, 0.75, 0.375, 0.75, 0.375, 0.875, 0.625, 0.875, 0.625, 1.0, 0.375, 1.0, 0.25, 0.6875, 0.375, 0.6875, 0.375, 0.75, 0.25, 0.75, 0.75, 0.6875, 0.875, 0.6875, 0.875, 0.75, 0.75, 0.75, 0.625, 0.6875, 0.75, 0.6875, 0.75, 0.75, 0.625, 0.75, 0.125, 0.6875, 0.25, 0.6875, 0.25, 0.75, 0.125, 0.75, 0.375, 0.75, 0.625, 0.75, 0.625, 0.875, 0.375, 0.875, 0.375, 0.25, 0.625, 0.25, 0.625, 0.375, 0.375, 0.375, 0.125, 0.5625, 0.25, 0.5625, 0.25, 0.625, 0.125, 0.625, 0.75, 0.5625, 0.875, 0.5625, 0.875, 0.625, 0.75, 0.625, 0.375, 0.0625, 0.625, 0.0625, 0.625, 0.125, 0.375, 0.125, 0.375, 0.0, 0.625, 0.0, 0.625, 0.0625, 0.375, 0.0625, 0.125, 0.625, 0.25, 0.625, 0.25, 0.6875, 0.125, 0.6875, 0.75, 0.625, 0.875, 0.625, 0.875, 0.6875, 0.75, 0.6875, 0.375, 0.5, 0.625, 0.5, 0.625, 0.5625, 0.375, 0.5625, 0.25, 0.5, 0.375, 0.5, 0.375, 0.5625, 0.25, 0.5625, 0.75, 0.5, 0.875, 0.5, 0.875, 0.5625, 0.75, 0.5625, 0.625, 0.5, 0.75, 0.5, 0.75, 0.5625, 0.625, 0.5625, 0.125, 0.5, 0.25, 0.5, 0.25, 0.5625, 0.125, 0.5625, 0.375, 0.125, 0.625, 0.125, 0.625, 0.1875, 0.375, 0.1875, 0.375, 0.5625, 0.625, 0.5625, 0.625, 0.625, 0.375, 0.625, 0.375, 0.625, 0.625, 0.625, 0.625, 0.6875, 0.375, 0.6875, 0.625, 0.6875, 0.375, 0.6875, 0.375, 0.6875, 0.625, 0.6875, 0.375, 0.5625, 0.625, 0.5625, 0.625, 0.5625, 0.375, 0.5625])
me_cube_006.materials.append(mat_material_001)
me_cube_006.use_remesh_fix_poles = True
me_cube_006.use_remesh_preserve_attributes = False
me_cube_006.update()
me_plane = bpy.data.meshes.new('Plane')
me_plane.from_pydata([(-1.0, -1.0, 0.0), (1.0, -1.0, 0.0), (-1.0, 1.0, 0.0), (1.0, 1.0, 0.0), (-1.0, -0.7448, 0.0), (1.0, -0.7448, 0.0), (-1.0, -1.0, 0.1201), (1.0, -1.0, 0.1201), (-1.0, -0.7448, 0.1201), (1.0, -0.7448, 0.1201)], [], [(1, 5, 9, 7), (6, 7, 9, 8), (0, 1, 7, 6), (5, 4, 8, 9), (4, 0, 6, 8), (4, 5, 3, 2), (1, 0, 4, 5)])
_uv = me_plane.uv_layers.new(name='UVMap')
_uv.uv.foreach_set('vector', [0.0, 0.0, 0.0, 0.0, 0.0, 0.0, 0.0, 0.0, 0.0, 0.0, 1.0, 0.0, 1.0, 0.1276, 0.0, 0.1276, 0.0, 0.0, 0.0, 0.0, 0.0, 0.0, 0.0, 0.0, 1.0, 0.1276, 0.0, 0.1276, 0.0, 0.1276, 1.0, 0.1276, 0.0, 0.0, 0.0, 0.0, 0.0, 0.0, 0.0, 0.0, 0.0, 0.1276, 1.0, 0.1276, 1.0, 1.0, 0.0, 1.0, 0.0, 0.0, 0.0, 0.0, 0.0, 0.0, 1.0, 0.1276])
me_plane.use_remesh_fix_poles = True
me_plane.use_remesh_preserve_attributes = False
me_plane.update()
me_plane_001 = bpy.data.meshes.new('Plane.001')
me_plane_001.from_pydata([(-1.0, -1.0, 0.0), (1.0, -1.0, 0.0), (-1.0, 1.0, 0.0), (1.0, 1.0, 0.0), (-1.0, -0.7448, 0.0), (1.0, -0.7448, 0.0), (-1.0, -1.0, 0.1201), (1.0, -1.0, 0.1201), (-1.0, -0.7448, 0.1201), (1.0, -0.7448, 0.1201)], [], [(1, 5, 9, 7), (6, 7, 9, 8), (0, 1, 7, 6), (5, 4, 8, 9), (4, 0, 6, 8), (4, 5, 3, 2), (1, 0, 4, 5)])
_uv = me_plane_001.uv_layers.new(name='UVMap')
_uv.uv.foreach_set('vector', [0.0, 0.0, 0.0, 0.0, 0.0, 0.0, 0.0, 0.0, 0.0, 0.0, 1.0, 0.0, 1.0, 0.1276, 0.0, 0.1276, 0.0, 0.0, 0.0, 0.0, 0.0, 0.0, 0.0, 0.0, 1.0, 0.1276, 0.0, 0.1276, 0.0, 0.1276, 1.0, 0.1276, 0.0, 0.0, 0.0, 0.0, 0.0, 0.0, 0.0, 0.0, 0.0, 0.1276, 1.0, 0.1276, 1.0, 1.0, 0.0, 1.0, 0.0, 0.0, 0.0, 0.0, 0.0, 0.0, 1.0, 0.1276])
me_plane_001.use_remesh_fix_poles = True
me_plane_001.use_remesh_preserve_attributes = False
me_plane_001.update()
me_plane_002 = bpy.data.meshes.new('Plane.002')
me_plane_002.from_pydata([(-1.0, -1.0, 0.0), (1.0, -1.0, 0.0), (-1.0, 1.0, 0.0), (1.0, 1.0, 0.0)], [], [(0, 1, 3, 2)])
_uv = me_plane_002.uv_layers.new(name='UVMap')
_uv.uv.foreach_set('vector', [0.0, 0.0, 1.0, 0.0, 1.0, 1.0, 0.0, 1.0])
me_plane_002.materials.append(mat_material_003)
me_plane_002.use_remesh_fix_poles = True
me_plane_002.use_remesh_preserve_attributes = False
me_plane_002.update()

# ---- objects
ob_cube = bpy.data.objects.new('Cube', me_cube)
ob_light = bpy.data.objects.new('Light', light_light)
ob_camera = bpy.data.objects.new('Camera', cam_camera)
ob_cube_001 = bpy.data.objects.new('Cube.001', me_cube_001)
ob_cube_002 = bpy.data.objects.new('Cube.002', me_cube_002)
ob_cube_003 = bpy.data.objects.new('Cube.003', me_cube_005)
ob_cube_004 = bpy.data.objects.new('Cube.004', me_cube_006)
ob_plane = bpy.data.objects.new('Plane', me_plane)
ob_plane_001 = bpy.data.objects.new('Plane.001', me_plane_001)
ob_plane_002 = bpy.data.objects.new('Plane.002', me_plane_002)

# ---- transforms, parenting, visibility, modifiers, constraints
ob_cube.location = (0.0, 0.09569, 1.356)
ob_cube.lock_rotations_4d = False
ob_cube.empty_display_type = 'ARROWS'
ob_cube.lineart.crease_threshold = 0.0
_m = ob_cube.modifiers.new('Subdivision', 'SUBSURF')
_m.levels = 2
ob_light.location = (4.076, -2.947, 5.904)
ob_light.rotation_euler = (0.6503, 0.05522, 1.866)
ob_light.lock_rotations_4d = False
ob_light.empty_display_type = 'ARROWS'
ob_light.color = (0.0, 0.0, 0.0, 0.0)
ob_light.lineart.crease_threshold = 0.0
ob_camera.location = (1.183, -14.26, 4.49)
ob_camera.rotation_euler = (1.332, 0.00604, 0.07536)
ob_camera.scale = (1.0, 1.0, 1.0)
ob_camera.lock_rotations_4d = False
ob_camera.empty_display_type = 'ARROWS'
ob_camera.color = (0.0, 0.0, 0.0, 0.0)
ob_camera.display_type = 'WIRE'
ob_camera.lineart.crease_threshold = 0.0
ob_cube_001.location = (-1.505, -0.03078, 1.356)
ob_cube_001.rotation_euler = (0.0, -0.0, 0.2636)
ob_cube_001.lock_rotations_4d = False
ob_cube_001.empty_display_type = 'ARROWS'
ob_cube_001.lineart.crease_threshold = 0.0
_m = ob_cube_001.modifiers.new('Subdivision', 'SUBSURF')
_m.levels = 2
ob_cube_002.location = (1.505, -0.03077, 1.356)
ob_cube_002.rotation_euler = (0.0, -0.0, -0.2635)
ob_cube_002.lock_rotations_4d = False
ob_cube_002.empty_display_type = 'ARROWS'
ob_cube_002.lineart.crease_threshold = 0.0
_m = ob_cube_002.modifiers.new('Subdivision', 'SUBSURF')
_m.levels = 2
ob_cube_003.location = (0.7354, 0.2949, 1.75)
ob_cube_003.scale = (0.1285, 0.1285, 1.75)
ob_cube_004.location = (-0.7354, 0.2949, 1.75)
ob_cube_004.scale = (0.1285, 0.1285, 1.75)
ob_plane.location = (0.0, 0.1358, 0.8097)
ob_plane.rotation_euler = (1.571, -0.0, 0.0)
ob_plane.scale = (1.0, 0.05, 1.0)
ob_plane_001.location = (0.835, 0.1358, 0.7174)
ob_plane_001.rotation_euler = (1.571, -0.0, 0.0)
ob_plane_001.scale = (0.1666, 0.05, 1.0)
ob_plane_002.location = (0.0, 0.0, 0.0)
ob_plane_002.scale = (500.0, 500.0, 1.0)

# ---- collection membership
col_collection.objects.link(ob_cube)
col_collection.objects.link(ob_light)
col_collection.objects.link(ob_camera)
col_collection.objects.link(ob_cube_001)
col_collection.objects.link(ob_cube_002)
col_collection.objects.link(ob_cube_003)
col_collection.objects.link(ob_cube_004)
col_collection.objects.link(ob_plane)
col_collection.objects.link(ob_plane_001)
col_collection.objects.link(ob_plane_002)

# ---- scene / render settings (as saved in the file)
scene.camera = ob_camera
scene.frame_start = 1; scene.frame_end = 250; scene.frame_set(1)
scene.render.engine = 'CYCLES'
scene.cycles.sampling_pattern = 'TABULATED_SOBOL'
scene.cycles.use_light_tree = False
scene.view_settings.view_transform = 'Filmic'
bpy.context.view_layer.update()
